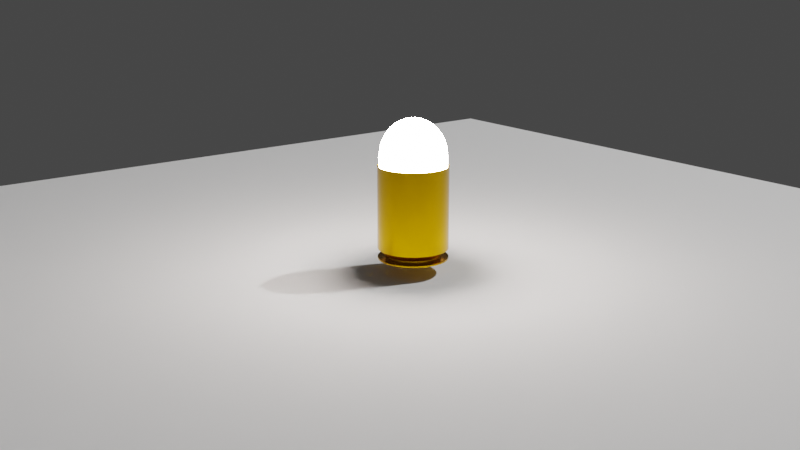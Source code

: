 # Source: projetil45mm.blend  (saved by Blender 3.5.10; exported with 4.5.12 LTS)
import bpy
from mathutils import Matrix  # noqa: F401  (used for matrix-valued properties, if any)

bpy.ops.wm.read_factory_settings(use_empty=True)
scene = bpy.context.scene
scene.name = 'Scene'

# ---- collections
col_collection = bpy.data.collections.new('Collection'); scene.collection.children.link(col_collection)

# ---- materials (node trees are filled in below, after node groups)
mat_material_002 = bpy.data.materials.new('Material.002')
mat_material_001 = bpy.data.materials.new('Material.001')

# ---- node groups
ng_auto_smooth = bpy.data.node_groups.new('Auto Smooth', 'GeometryNodeTree')
_s = ng_auto_smooth.interface.new_socket(name='Geometry', in_out='OUTPUT', socket_type='NodeSocketGeometry')
_s = ng_auto_smooth.interface.new_socket(name='Geometry', in_out='INPUT', socket_type='NodeSocketGeometry')
_s = ng_auto_smooth.interface.new_socket(name='Angle', in_out='INPUT', socket_type='NodeSocketFloat')
_s.subtype = 'ANGLE'
_s.min_value = 0.0
_s.max_value = 3.142
ng_auto_smooth.is_modifier = True
_N = ng_auto_smooth.nodes; _L = ng_auto_smooth.links
n0 = _N.new('NodeGroupOutput'); n0.name = 'Group Output'; n0.location = (480, -100)
n1 = _N.new('NodeGroupInput'); n1.name = 'Group Input'; n1.location = (-420, -300)
n2 = _N.new('NodeGroupInput'); n2.name = 'Group Input.001'; n2.location = (-60, -100)
n3 = _N.new('GeometryNodeSetShadeSmooth'); n3.name = 'Set Shade Smooth'; n3.location = (120, -100)
n3.domain = 'EDGE'
n4 = _N.new('GeometryNodeSetShadeSmooth'); n4.name = 'Set Shade Smooth.001'; n4.location = (300, -100)
n5 = _N.new('GeometryNodeInputMeshEdgeAngle'); n5.name = 'Edge Angle'; n5.location = (-420, -220)
n6 = _N.new('GeometryNodeInputEdgeSmooth'); n6.name = 'Is Edge Smooth'; n6.location = (-60, -160)
n7 = _N.new('GeometryNodeInputShadeSmooth'); n7.name = 'Is Face Smooth'; n7.location = (-240, -340)
n8 = _N.new('FunctionNodeBooleanMath'); n8.name = 'Boolean Math'; n8.location = (-60, -220)
n9 = _N.new('FunctionNodeCompare'); n9.name = 'Compare'; n9.location = (-240, -180)
n9.operation = 'LESS_EQUAL'
_L.new(n5.outputs[0], n9.inputs[0])
_L.new(n4.outputs[0], n0.inputs[0])
_L.new(n1.outputs[1], n9.inputs[1])
_L.new(n9.outputs[0], n8.inputs[0])
_L.new(n7.outputs[0], n8.inputs[1])
_L.new(n2.outputs[0], n3.inputs[0])
_L.new(n6.outputs[0], n3.inputs[1])
_L.new(n3.outputs[0], n4.inputs[0])
_L.new(n8.outputs[0], n3.inputs[2])
n0.is_active_output = True

# ---- material node trees
mat_material_002.use_nodes = True; mat_material_002.node_tree.nodes.clear()
_N = mat_material_002.node_tree.nodes; _L = mat_material_002.node_tree.links
n0 = _N.new('ShaderNodeBsdfPrincipled'); n0.name = 'Principled BSDF'; n0.location = (10, 300)
n0.distribution = 'GGX'
n0.subsurface_method = 'RANDOM_WALK_SKIN'
n0.inputs[0].default_value = (0.5705, 0.3086, 0.0, 1.0)
n0.inputs[1].default_value = 1.0
n0.inputs[2].default_value = 0.248
n0.inputs[3].default_value = 1.45
n0.inputs[27].default_value = (0.0, 0.0, 0.0, 1.0)
n0.inputs[28].default_value = 1.0
n1 = _N.new('ShaderNodeOutputMaterial'); n1.name = 'Material Output'; n1.location = (300, 300)
_L.new(n0.outputs[0], n1.inputs[0])
n1.is_active_output = True
mat_material_001.use_nodes = True; mat_material_001.node_tree.nodes.clear()
_N = mat_material_001.node_tree.nodes; _L = mat_material_001.node_tree.links
n0 = _N.new('ShaderNodeBsdfPrincipled'); n0.name = 'Principled BSDF'; n0.location = (10, 300)
n0.distribution = 'GGX'
n0.subsurface_method = 'RANDOM_WALK_SKIN'
n0.inputs[0].default_value = (0.1574, 0.1247, 0.1459, 1.0)
n0.inputs[1].default_value = 1.0
n0.inputs[2].default_value = 0.3307
n0.inputs[3].default_value = 1.45
n0.inputs[27].default_value = (1.0, 0.8991, 0.8444, 1.0)
n0.inputs[28].default_value = 185.1
n1 = _N.new('ShaderNodeOutputMaterial'); n1.name = 'Material Output'; n1.location = (300, 300)
_L.new(n0.outputs[0], n1.inputs[0])
n1.is_active_output = True

# ---- world
world_world = bpy.data.worlds.new('World'); scene.world = world_world
world_world.use_nodes = True; world_world.node_tree.nodes.clear()
_N = world_world.node_tree.nodes; _L = world_world.node_tree.links
n0 = _N.new('ShaderNodeOutputWorld'); n0.name = 'World Output'; n0.location = (300, 300)
n1 = _N.new('ShaderNodeBackground'); n1.name = 'Background'; n1.location = (10, 300)
n1.inputs[0].default_value = (0.05088, 0.05088, 0.05088, 1.0)
_L.new(n1.outputs[0], n0.inputs[0])
n0.is_active_output = True
world_world.color = (0.05088, 0.05088, 0.05088)
world_world.use_sun_shadow = False
world_world.sun_shadow_jitter_overblur = 0.0

# ---- cameras
cam_camera = bpy.data.cameras.new('Camera')
cam_camera.clip_end = 100.0
cam_camera.ortho_scale = 7.314

# ---- lights
light_light = bpy.data.lights.new('Light', 'POINT')
light_light.transmission_factor = 0.0
light_light.energy = 1046.0
light_light.shadow_soft_size = 0.1
light_light.shadow_maximum_resolution = 0.006
light_light.use_absolute_resolution = True

# ---- meshes
me_cylinder = bpy.data.meshes.new('Cylinder')
me_cylinder.from_pydata([(0.0, 1.0, 1.0), (0.1951, 0.9808, 1.0), (0.3827, 0.9239, 1.0), (0.5556, 0.8315, 1.0), (0.7071, 0.7071, 1.0), (0.8315, 0.5556, 1.0), (0.9239, 0.3827, 1.0), (0.9808, 0.1951, 1.0), (1.0, 0.0, 1.0), (0.9808, -0.1951, 1.0), (0.9239, -0.3827, 1.0), (0.8315, -0.5556, 1.0), (0.7071, -0.7071, 1.0), (0.5556, -0.8315, 1.0), (0.3827, -0.9239, 1.0), (0.1951, -0.9808, 1.0), (0.0, -1.0, 1.0), (-0.1951, -0.9808, 1.0), (-0.3827, -0.9239, 1.0), (-0.5556, -0.8315, 1.0), (-0.7071, -0.7071, 1.0), (-0.8315, -0.5556, 1.0), (-0.9239, -0.3827, 1.0), (-0.9808, -0.1951, 1.0), (-1.0, 0.0, 1.0), (-0.9808, 0.1951, 1.0), (-0.9239, 0.3827, 1.0), (-0.8315, 0.5556, 1.0), (-0.7071, 0.7071, 1.0), (-0.5556, 0.8315, 1.0), (-0.3827, 0.9239, 1.0), (-0.1951, 0.9808, 1.0), (0.1951, 0.9808, 1.601), (1.147e-08, 1.0, 1.601), (0.3827, 0.9239, 1.601), (0.5556, 0.8315, 1.601), (0.7071, 0.7071, 1.601), (0.8315, 0.5556, 1.601), (0.9239, 0.3827, 1.601), (0.9808, 0.1951, 1.601), (1.0, 0.0, 1.601), (0.9808, -0.1951, 1.601), (0.9239, -0.3827, 1.601), (0.8315, -0.5556, 1.601), (0.7071, -0.7071, 1.601), (0.5556, -0.8315, 1.601), (0.3827, -0.9239, 1.601), (0.1951, -0.9808, 1.601), (1.147e-08, -1.0, 1.601), (-0.1951, -0.9808, 1.601), (-0.3827, -0.9239, 1.601), (-0.5556, -0.8315, 1.601), (-0.7071, -0.7071, 1.601), (-0.8315, -0.5556, 1.601), (-0.9239, -0.3827, 1.601), (-0.9808, -0.1951, 1.601), (-1.0, 0.0, 1.601), (-0.9808, 0.1951, 1.601), (-0.9239, 0.3827, 1.601), (-0.8315, 0.5556, 1.601), (-0.7071, 0.7071, 1.601), (-0.5556, 0.8315, 1.601), (-0.3827, 0.9239, 1.601), (-0.1951, 0.9808, 1.601), (-1.863e-09, 0.7856, -1.0), (0.0, 1.0, -0.7866), (0.1533, 0.7705, -1.0), (0.1951, 0.9808, -0.7866), (0.3006, 0.7258, -1.0), (0.3827, 0.9239, -0.7866), (0.4365, 0.6532, -1.0), (0.5556, 0.8315, -0.7866), (0.5555, 0.5555, -1.0), (0.7071, 0.7071, -0.7866), (0.6532, 0.4365, -1.0), (0.8315, 0.5556, -0.7866), (0.7258, 0.3006, -1.0), (0.9239, 0.3827, -0.7866), (0.7705, 0.1533, -1.0), (0.9808, 0.1951, -0.7866), (0.7856, 1.863e-09, -1.0), (1.0, 0.0, -0.7866), (0.7705, -0.1533, -1.0), (0.9808, -0.1951, -0.7866), (0.7258, -0.3006, -1.0), (0.9239, -0.3827, -0.7866), (0.6532, -0.4365, -1.0), (0.8315, -0.5556, -0.7866), (0.5555, -0.5555, -1.0), (0.7071, -0.7071, -0.7866), (0.4365, -0.6532, -1.0), (0.5556, -0.8315, -0.7866), (0.3006, -0.7258, -1.0), (0.3827, -0.9239, -0.7866), (0.1533, -0.7705, -1.0), (0.1951, -0.9808, -0.7866), (1.863e-09, -0.7856, -1.0), (0.0, -1.0, -0.7866), (-0.1533, -0.7705, -1.0), (-0.1951, -0.9808, -0.7866), (-0.3006, -0.7258, -1.0), (-0.3827, -0.9239, -0.7866), (-0.4365, -0.6532, -1.0), (-0.5556, -0.8315, -0.7866), (-0.5555, -0.5555, -1.0), (-0.7071, -0.7071, -0.7866), (-0.6532, -0.4365, -1.0), (-0.8315, -0.5556, -0.7866), (-0.7258, -0.3006, -1.0), (-0.9239, -0.3827, -0.7866), (-0.7705, -0.1533, -1.0), (-0.9808, -0.1951, -0.7866), (-0.7856, -1.863e-09, -1.0), (-1.0, 0.0, -0.7866), (-0.7705, 0.1533, -1.0), (-0.9808, 0.1951, -0.7866), (-0.7258, 0.3006, -1.0), (-0.9239, 0.3827, -0.7866), (-0.6532, 0.4365, -1.0), (-0.8315, 0.5556, -0.7866), (-0.5555, 0.5555, -1.0), (-0.7071, 0.7071, -0.7866), (-0.4365, 0.6532, -1.0), (-0.5556, 0.8315, -0.7866), (-0.3006, 0.7258, -1.0), (-0.3827, 0.9239, -0.7866), (-0.1533, 0.7705, -1.0), (-0.1951, 0.9808, -0.7866), (0.1533, 0.7705, -1.085), (-6.249e-09, 0.7856, -1.085), (0.3006, 0.7258, -1.085), (0.4365, 0.6532, -1.085), (0.5555, 0.5555, -1.085), (0.6532, 0.4365, -1.085), (0.7258, 0.3006, -1.085), (0.7705, 0.1533, -1.085), (0.7856, 1.863e-09, -1.085), (0.7705, -0.1533, -1.085), (0.7258, -0.3006, -1.085), (0.6532, -0.4365, -1.085), (0.5555, -0.5555, -1.085), (0.4365, -0.6532, -1.085), (0.3006, -0.7258, -1.085), (0.1533, -0.7705, -1.085), (-2.523e-09, -0.7856, -1.085), (-0.1533, -0.7705, -1.085), (-0.3006, -0.7258, -1.085), (-0.4365, -0.6532, -1.085), (-0.5555, -0.5555, -1.085), (-0.6532, -0.4365, -1.085), (-0.7258, -0.3006, -1.085), (-0.7705, -0.1533, -1.085), (-0.7856, -1.863e-09, -1.085), (-0.7705, 0.1533, -1.085), (-0.7258, 0.3006, -1.085), (-0.6532, 0.4365, -1.085), (-0.5555, 0.5555, -1.085), (-0.4365, 0.6532, -1.085), (-0.3006, 0.7258, -1.085), (-0.1533, 0.7705, -1.085), (0.1951, 0.9808, 1.956), (2.65e-08, 1.0, 1.956), (0.3827, 0.9239, 1.956), (0.5556, 0.8315, 1.956), (0.7071, 0.7071, 1.956), (0.8315, 0.5556, 1.956), (0.9239, 0.3827, 1.956), (0.9808, 0.1951, 1.956), (1.0, 0.0, 1.956), (0.9808, -0.1951, 1.956), (0.9239, -0.3827, 1.956), (0.8315, -0.5556, 1.956), (0.7071, -0.7071, 1.956), (0.5556, -0.8315, 1.956), (0.3827, -0.9239, 1.956), (0.1951, -0.9808, 1.956), (2.65e-08, -1.0, 1.956), (-0.1951, -0.9808, 1.956), (-0.3827, -0.9239, 1.956), (-0.5556, -0.8315, 1.956), (-0.7071, -0.7071, 1.956), (-0.8315, -0.5556, 1.956), (-0.9239, -0.3827, 1.956), (-0.9808, -0.1951, 1.956), (-1.0, 0.0, 1.956), (-0.9808, 0.1951, 1.956), (-0.9239, 0.3827, 1.956), (-0.8315, 0.5556, 1.956), (-0.7071, 0.7071, 1.956), (-0.5556, 0.8315, 1.956), (-0.3827, 0.9239, 1.956), (-0.1951, 0.9808, 1.956), (0.1951, 0.9808, 1.992), (2.858e-08, 1.0, 1.992), (0.3827, 0.9239, 1.992), (0.5556, 0.8315, 1.992), (0.7071, 0.7071, 1.992), (0.8315, 0.5556, 1.992), (0.9239, 0.3827, 1.992), (0.9808, 0.1951, 1.992), (1.0, 0.0, 1.992), (0.9808, -0.1951, 1.992), (0.9239, -0.3827, 1.992), (0.8315, -0.5556, 1.992), (0.7071, -0.7071, 1.992), (0.5556, -0.8315, 1.992), (0.3827, -0.9239, 1.992), (0.1951, -0.9808, 1.992), (2.858e-08, -1.0, 1.992), (-0.1951, -0.9808, 1.992), (-0.3827, -0.9239, 1.992), (-0.5556, -0.8315, 1.992), (-0.7071, -0.7071, 1.992), (-0.8315, -0.5556, 1.992), (-0.9239, -0.3827, 1.992), (-0.9808, -0.1951, 1.992), (-1.0, 0.0, 1.992), (-0.9808, 0.1951, 1.992), (-0.9239, 0.3827, 1.992), (-0.8315, 0.5556, 1.992), (-0.7071, 0.7071, 1.992), (-0.5556, 0.8315, 1.992), (-0.3827, 0.9239, 1.992), (-0.1951, 0.9808, 1.992), (0.0, 0.5263, 3.332), (0.0, 0.7877, 2.99), (0.0, 0.9292, 2.543), (0.0, 0.9474, 2.301), (0.03606, 0.1813, 3.517), (0.07073, 0.3556, 3.446), (0.1027, 0.5162, 3.332), (0.1307, 0.657, 3.178), (0.1537, 0.7726, 2.99), (0.1708, 0.8584, 2.775), (0.1813, 0.9113, 2.543), (0.1848, 0.9292, 2.301), (0.07073, 0.1708, 3.517), (0.1387, 0.3349, 3.446), (0.2014, 0.4863, 3.332), (0.2564, 0.6189, 3.178), (0.3014, 0.7277, 2.99), (0.3349, 0.8086, 2.775), (0.3556, 0.8584, 2.543), (0.3625, 0.8753, 2.301), (0.1027, 0.1537, 3.517), (0.2014, 0.3014, 3.446), (0.2924, 0.4376, 3.332), (0.3722, 0.557, 3.178), (0.4376, 0.655, 2.99), (0.4863, 0.7277, 2.775), (0.5162, 0.7726, 2.543), (0.5263, 0.7877, 2.301), (0.1307, 0.1307, 3.517), (0.2564, 0.2564, 3.446), (0.3722, 0.3722, 3.332), (0.4737, 0.4737, 3.178), (0.557, 0.557, 2.99), (0.6189, 0.6189, 2.775), (0.657, 0.657, 2.543), (0.6699, 0.6699, 2.301), (0.1537, 0.1027, 3.517), (0.3014, 0.2014, 3.446), (0.4376, 0.2924, 3.332), (0.557, 0.3722, 3.178), (0.655, 0.4376, 2.99), (0.7277, 0.4863, 2.775), (0.7726, 0.5162, 2.543), (0.7877, 0.5263, 2.301), (0.0, 0.0, 3.541), (0.1708, 0.07073, 3.517), (0.3349, 0.1387, 3.446), (0.4863, 0.2014, 3.332), (0.6189, 0.2564, 3.178), (0.7277, 0.3014, 2.99), (0.8086, 0.3349, 2.775), (0.8584, 0.3556, 2.543), (0.8753, 0.3625, 2.301), (0.1813, 0.03606, 3.517), (0.3556, 0.07073, 3.446), (0.5162, 0.1027, 3.332), (0.657, 0.1307, 3.178), (0.7726, 0.1537, 2.99), (0.8584, 0.1708, 2.775), (0.9113, 0.1813, 2.543), (0.9292, 0.1848, 2.301), (0.1848, -1.059e-08, 3.517), (0.3625, -2.118e-08, 3.446), (0.5263, -4.941e-08, 3.332), (0.6699, 1.412e-08, 3.178), (0.7877, -8.47e-08, 2.99), (0.8753, 4.235e-08, 2.775), (0.9292, -8.47e-08, 2.543), (0.9474, -1.553e-07, 2.301), (0.1813, -0.03606, 3.517), (0.3556, -0.07073, 3.446), (0.5162, -0.1027, 3.332), (0.657, -0.1307, 3.178), (0.7726, -0.1537, 2.99), (0.8584, -0.1708, 2.775), (0.9113, -0.1813, 2.543), (0.9292, -0.1848, 2.301), (0.1708, -0.07073, 3.517), (0.3349, -0.1387, 3.446), (0.4863, -0.2014, 3.332), (0.6189, -0.2564, 3.178), (0.7277, -0.3014, 2.99), (0.8086, -0.3349, 2.775), (0.8584, -0.3556, 2.543), (0.8753, -0.3625, 2.301), (0.1537, -0.1027, 3.517), (0.3014, -0.2014, 3.446), (0.4376, -0.2924, 3.332), (0.557, -0.3722, 3.178), (0.655, -0.4376, 2.99), (0.7277, -0.4863, 2.775), (0.7726, -0.5162, 2.543), (0.7877, -0.5263, 2.301), (0.1307, -0.1307, 3.517), (0.2564, -0.2564, 3.446), (0.3722, -0.3722, 3.332), (0.4737, -0.4737, 3.178), (0.557, -0.557, 2.99), (0.6189, -0.6189, 2.775), (0.657, -0.657, 2.543), (0.6699, -0.6699, 2.301), (0.1027, -0.1537, 3.517), (0.2014, -0.3014, 3.446), (0.2924, -0.4376, 3.332), (0.3722, -0.557, 3.178), (0.4376, -0.655, 2.99), (0.4863, -0.7277, 2.775), (0.5162, -0.7726, 2.543), (0.5263, -0.7877, 2.301), (0.07073, -0.1708, 3.517), (0.1387, -0.3349, 3.446), (0.2014, -0.4863, 3.332), (0.2564, -0.6189, 3.178), (0.3014, -0.7277, 2.99), (0.3349, -0.8086, 2.775), (0.3556, -0.8584, 2.543), (0.3625, -0.8753, 2.301), (0.03606, -0.1813, 3.517), (0.07073, -0.3556, 3.446), (0.1027, -0.5162, 3.332), (0.1307, -0.657, 3.178), (0.1537, -0.7726, 2.99), (0.1708, -0.8584, 2.775), (0.1813, -0.9113, 2.543), (0.1848, -0.9292, 2.301), (-7.058e-09, -0.1848, 3.517), (-4.941e-08, -0.3625, 3.446), (-9.176e-08, -0.5263, 3.332), (-1.412e-08, -0.6699, 3.178), (-9.882e-08, -0.7877, 2.99), (2.823e-08, -0.8753, 2.775), (-1.271e-07, -0.9292, 2.543), (-3.106e-07, -0.9474, 2.301), (-0.03606, -0.1813, 3.517), (-0.07073, -0.3556, 3.446), (-0.1027, -0.5162, 3.332), (-0.1307, -0.657, 3.178), (-0.1537, -0.7726, 2.99), (-0.1708, -0.8584, 2.775), (-0.1813, -0.9113, 2.543), (-0.1848, -0.9292, 2.301), (-0.07073, -0.1708, 3.517), (-0.1387, -0.3349, 3.446), (-0.2014, -0.4863, 3.332), (-0.2564, -0.6189, 3.178), (-0.3014, -0.7277, 2.99), (-0.3349, -0.8086, 2.775), (-0.3556, -0.8584, 2.543), (-0.3625, -0.8753, 2.301), (-0.1027, -0.1537, 3.517), (-0.2014, -0.3014, 3.446), (-0.2924, -0.4376, 3.332), (-0.3722, -0.557, 3.178), (-0.4376, -0.655, 2.99), (-0.4863, -0.7277, 2.775), (-0.5162, -0.7726, 2.543), (-0.5263, -0.7877, 2.301), (-0.1307, -0.1307, 3.517), (-0.2564, -0.2564, 3.446), (-0.3722, -0.3722, 3.332), (-0.4737, -0.4737, 3.178), (-0.557, -0.557, 2.99), (-0.6189, -0.6189, 2.775), (-0.657, -0.657, 2.543), (-0.6699, -0.6699, 2.301), (-0.1537, -0.1027, 3.517), (-0.3014, -0.2014, 3.446), (-0.4376, -0.2924, 3.332), (-0.557, -0.3722, 3.178), (-0.655, -0.4376, 2.99), (-0.7277, -0.4863, 2.775), (-0.7726, -0.5162, 2.543), (-0.7877, -0.5263, 2.301), (-0.1708, -0.07073, 3.517), (-0.3349, -0.1387, 3.446), (-0.4863, -0.2014, 3.332), (-0.6189, -0.2564, 3.178), (-0.7277, -0.3014, 2.99), (-0.8086, -0.3349, 2.775), (-0.8584, -0.3556, 2.543), (-0.8753, -0.3625, 2.301), (-0.1813, -0.03606, 3.517), (-0.3556, -0.07073, 3.446), (-0.5162, -0.1027, 3.332), (-0.657, -0.1307, 3.178), (-0.7726, -0.1537, 2.99), (-0.8584, -0.1708, 2.775), (-0.9113, -0.1813, 2.543), (-0.9292, -0.1848, 2.301), (-0.1848, 1.765e-08, 3.517), (-0.3625, 4.941e-08, 3.446), (-0.5263, 1.412e-07, 3.332), (-0.6699, 2.823e-08, 3.178), (-0.7877, 1.553e-07, 2.99), (-0.8753, 1.412e-08, 2.775), (-0.9292, 2.541e-07, 2.543), (-0.9474, 4.235e-07, 2.301), (-0.1813, 0.03606, 3.517), (-0.3556, 0.07073, 3.446), (-0.5162, 0.1027, 3.332), (-0.657, 0.1307, 3.178), (-0.7726, 0.1537, 2.99), (-0.8584, 0.1708, 2.775), (-0.9113, 0.1813, 2.543), (-0.9292, 0.1848, 2.301), (-0.1708, 0.07073, 3.517), (-0.3349, 0.1387, 3.446), (-0.4863, 0.2014, 3.332), (-0.6189, 0.2564, 3.178), (-0.7277, 0.3014, 2.99), (-0.8086, 0.3349, 2.775), (-0.8584, 0.3556, 2.543), (-0.8753, 0.3625, 2.301), (-0.1537, 0.1027, 3.517), (-0.3014, 0.2014, 3.446), (-0.4376, 0.2924, 3.332), (-0.557, 0.3722, 3.178), (-0.655, 0.4376, 2.99), (-0.7277, 0.4863, 2.775), (-0.7726, 0.5162, 2.543), (-0.7877, 0.5263, 2.301), (-0.1307, 0.1307, 3.517), (-0.2564, 0.2564, 3.446), (-0.3722, 0.3722, 3.332), (-0.4737, 0.4737, 3.178), (-0.557, 0.557, 2.99), (-0.6189, 0.6189, 2.775), (-0.657, 0.657, 2.543), (-0.6699, 0.6699, 2.301), (-0.1027, 0.1537, 3.517), (-0.2014, 0.3014, 3.446), (-0.2924, 0.4376, 3.332), (-0.3722, 0.557, 3.178), (-0.4376, 0.655, 2.99), (-0.4863, 0.7277, 2.775), (-0.5162, 0.7726, 2.543), (-0.5263, 0.7877, 2.301), (-0.07073, 0.1708, 3.517), (-0.1387, 0.3349, 3.446), (-0.2014, 0.4863, 3.332), (-0.2564, 0.6189, 3.178), (-0.3014, 0.7277, 2.99), (-0.3349, 0.8086, 2.775), (-0.3556, 0.8584, 2.543), (-0.3625, 0.8753, 2.301), (-0.03606, 0.1813, 3.517), (-0.07073, 0.3556, 3.446), (-0.1027, 0.5162, 3.332), (-0.1307, 0.657, 3.178), (-0.1537, 0.7726, 2.99), (-0.1708, 0.8584, 2.775), (-0.1813, 0.9113, 2.543), (-0.1848, 0.9292, 2.301), (1.412e-08, 0.1848, 3.517), (6.353e-08, 0.3625, 3.446), (8.47e-08, 0.6699, 3.178), (5.647e-08, 0.8753, 2.775), (0.0, 0.9474, 1.995), (0.1848, 0.9292, 1.995), (0.3625, 0.8753, 1.995), (0.5263, 0.7877, 1.995), (0.6699, 0.6699, 1.995), (0.7877, 0.5263, 1.995), (0.8753, 0.3625, 1.995), (0.9292, 0.1848, 1.995), (0.9474, -1.553e-07, 1.995), (0.9292, -0.1848, 1.995), (0.8753, -0.3625, 1.995), (0.7877, -0.5263, 1.995), (0.6699, -0.6699, 1.995), (0.5263, -0.7877, 1.995), (0.3625, -0.8753, 1.995), (0.1848, -0.9292, 1.995), (-3.106e-07, -0.9474, 1.995), (-0.1848, -0.9292, 1.995), (-0.3625, -0.8753, 1.995), (-0.5263, -0.7877, 1.995), (-0.6699, -0.6699, 1.995), (-0.7877, -0.5263, 1.995), (-0.8753, -0.3625, 1.995), (-0.9292, -0.1848, 1.995), (-0.9474, 4.235e-07, 1.995), (-0.9292, 0.1848, 1.995), (-0.8753, 0.3625, 1.995), (-0.7877, 0.5263, 1.995), (-0.6699, 0.6699, 1.995), (-0.5263, 0.7877, 1.995), (-0.3625, 0.8753, 1.995), (-0.1848, 0.9292, 1.995), (0.0, 1.0, -1.132), (0.0, 1.0, -1.082), (0.1951, 0.9808, -1.132), (0.1951, 0.9808, -1.082), (0.3827, 0.9239, -1.132), (0.3827, 0.9239, -1.082), (0.5556, 0.8315, -1.132), (0.5556, 0.8315, -1.082), (0.7071, 0.7071, -1.132), (0.7071, 0.7071, -1.082), (0.8315, 0.5556, -1.132), (0.8315, 0.5556, -1.082), (0.9239, 0.3827, -1.132), (0.9239, 0.3827, -1.082), (0.9808, 0.1951, -1.132), (0.9808, 0.1951, -1.082), (1.0, 0.0, -1.132), (1.0, 0.0, -1.082), (0.9808, -0.1951, -1.132), (0.9808, -0.1951, -1.082), (0.9239, -0.3827, -1.132), (0.9239, -0.3827, -1.082), (0.8315, -0.5556, -1.132), (0.8315, -0.5556, -1.082), (0.7071, -0.7071, -1.132), (0.7071, -0.7071, -1.082), (0.5556, -0.8315, -1.132), (0.5556, -0.8315, -1.082), (0.3827, -0.9239, -1.132), (0.3827, -0.9239, -1.082), (0.1951, -0.9808, -1.132), (0.1951, -0.9808, -1.082), (0.0, -1.0, -1.132), (0.0, -1.0, -1.082), (-0.1951, -0.9808, -1.132), (-0.1951, -0.9808, -1.082), (-0.3827, -0.9239, -1.132), (-0.3827, -0.9239, -1.082), (-0.5556, -0.8315, -1.132), (-0.5556, -0.8315, -1.082), (-0.7071, -0.7071, -1.132), (-0.7071, -0.7071, -1.082), (-0.8315, -0.5556, -1.132), (-0.8315, -0.5556, -1.082), (-0.9239, -0.3827, -1.132), (-0.9239, -0.3827, -1.082), (-0.9808, -0.1951, -1.132), (-0.9808, -0.1951, -1.082), (-1.0, 0.0, -1.132), (-1.0, 0.0, -1.082), (-0.9808, 0.1951, -1.132), (-0.9808, 0.1951, -1.082), (-0.9239, 0.3827, -1.132), (-0.9239, 0.3827, -1.082), (-0.8315, 0.5556, -1.132), (-0.8315, 0.5556, -1.082), (-0.7071, 0.7071, -1.132), (-0.7071, 0.7071, -1.082), (-0.5556, 0.8315, -1.132), (-0.5556, 0.8315, -1.082), (-0.3827, 0.9239, -1.132), (-0.3827, 0.9239, -1.082), (-0.1951, 0.9808, -1.132), (-0.1951, 0.9808, -1.082)], [], [(127, 31, 0, 65), (69, 2, 3, 71), (71, 3, 4, 73), (73, 4, 5, 75), (75, 5, 6, 77), (77, 6, 7, 79), (79, 7, 8, 81), (81, 8, 9, 83), (83, 9, 10, 85), (85, 10, 11, 87), (87, 11, 12, 89), (89, 12, 13, 91), (91, 13, 14, 93), (93, 14, 15, 95), (95, 15, 16, 97), (97, 16, 17, 99), (99, 17, 18, 101), (101, 18, 19, 103), (103, 19, 20, 105), (105, 20, 21, 107), (107, 21, 22, 109), (109, 22, 23, 111), (111, 23, 24, 113), (113, 24, 25, 115), (115, 25, 26, 117), (117, 26, 27, 119), (119, 27, 28, 121), (121, 28, 29, 123), (123, 29, 30, 125), (125, 30, 31, 127), (5, 4, 36, 37), (67, 1, 2, 69), (65, 0, 1, 67), (57, 56, 184, 185), (14, 13, 45, 46), (23, 22, 54, 55), (1, 0, 33, 32), (0, 31, 63, 33), (10, 9, 41, 42), (19, 18, 50, 51), (28, 27, 59, 60), (6, 5, 37, 38), (15, 14, 46, 47), (24, 23, 55, 56), (2, 1, 32, 34), (11, 10, 42, 43), (20, 19, 51, 52), (29, 28, 60, 61), (7, 6, 38, 39), (16, 15, 47, 48), (25, 24, 56, 57), (3, 2, 34, 35), (12, 11, 43, 44), (21, 20, 52, 53), (30, 29, 61, 62), (8, 7, 39, 40), (17, 16, 48, 49), (26, 25, 57, 58), (4, 3, 35, 36), (13, 12, 44, 45), (22, 21, 53, 54), (31, 30, 62, 63), (9, 8, 40, 41), (18, 17, 49, 50), (27, 26, 58, 59), (65, 67, 66, 64), (67, 69, 68, 66), (69, 71, 70, 68), (71, 73, 72, 70), (73, 75, 74, 72), (75, 77, 76, 74), (77, 79, 78, 76), (79, 81, 80, 78), (81, 83, 82, 80), (83, 85, 84, 82), (85, 87, 86, 84), (87, 89, 88, 86), (89, 91, 90, 88), (91, 93, 92, 90), (93, 95, 94, 92), (95, 97, 96, 94), (97, 99, 98, 96), (99, 101, 100, 98), (101, 103, 102, 100), (103, 105, 104, 102), (105, 107, 106, 104), (107, 109, 108, 106), (109, 111, 110, 108), (111, 113, 112, 110), (113, 115, 114, 112), (115, 117, 116, 114), (117, 119, 118, 116), (119, 121, 120, 118), (121, 123, 122, 120), (123, 125, 124, 122), (125, 127, 126, 124), (127, 65, 64, 126), (126, 64, 129, 159), (129, 128, 130, 131, 132, 133, 134, 135, 136, 137, 138, 139, 140, 141, 142, 143, 144, 145, 146, 147, 148, 149, 150, 151, 152, 153, 154, 155, 156, 157, 158, 159), (72, 74, 133, 132), (90, 92, 142, 141), (108, 110, 151, 150), (64, 66, 128, 129), (82, 84, 138, 137), (100, 102, 147, 146), (118, 120, 156, 155), (74, 76, 134, 133), (92, 94, 143, 142), (110, 112, 152, 151), (66, 68, 130, 128), (84, 86, 139, 138), (102, 104, 148, 147), (120, 122, 157, 156), (76, 78, 135, 134), (94, 96, 144, 143), (112, 114, 153, 152), (68, 70, 131, 130), (86, 88, 140, 139), (104, 106, 149, 148), (122, 124, 158, 157), (78, 80, 136, 135), (96, 98, 145, 144), (114, 116, 154, 153), (70, 72, 132, 131), (88, 90, 141, 140), (106, 108, 150, 149), (124, 126, 159, 158), (80, 82, 137, 136), (98, 100, 146, 145), (116, 118, 155, 154), (184, 183, 215, 216), (44, 43, 171, 172), (58, 57, 185, 186), (45, 44, 172, 173), (59, 58, 186, 187), (46, 45, 173, 174), (32, 33, 161, 160), (60, 59, 187, 188), (47, 46, 174, 175), (34, 32, 160, 162), (61, 60, 188, 189), (48, 47, 175, 176), (35, 34, 162, 163), (62, 61, 189, 190), (49, 48, 176, 177), (36, 35, 163, 164), (63, 62, 190, 191), (50, 49, 177, 178), (37, 36, 164, 165), (33, 63, 191, 161), (51, 50, 178, 179), (38, 37, 165, 166), (52, 51, 179, 180), (39, 38, 166, 167), (53, 52, 180, 181), (40, 39, 167, 168), (54, 53, 181, 182), (41, 40, 168, 169), (55, 54, 182, 183), (42, 41, 169, 170), (56, 55, 183, 184), (43, 42, 170, 171), (192, 193, 223, 222, 221, 220, 219, 218, 217, 216, 215, 214, 213, 212, 211, 210, 209, 208, 207, 206, 205, 204, 203, 202, 201, 200, 199, 198, 197, 196, 195, 194), (171, 170, 202, 203), (185, 184, 216, 217), (172, 171, 203, 204), (186, 185, 217, 218), (173, 172, 204, 205), (187, 186, 218, 219), (174, 173, 205, 206), (160, 161, 193, 192), (188, 187, 219, 220), (175, 174, 206, 207), (162, 160, 192, 194), (189, 188, 220, 221), (176, 175, 207, 208), (163, 162, 194, 195), (190, 189, 221, 222), (177, 176, 208, 209), (164, 163, 195, 196), (191, 190, 222, 223), (178, 177, 209, 210), (165, 164, 196, 197), (161, 191, 223, 193), (179, 178, 210, 211), (166, 165, 197, 198), (180, 179, 211, 212), (167, 166, 198, 199), (181, 180, 212, 213), (168, 167, 199, 200), (182, 181, 213, 214), (169, 168, 200, 201), (183, 182, 214, 215), (170, 169, 201, 202), (478, 477, 228, 229), (224, 478, 229, 230), (479, 224, 230, 231), (225, 479, 231, 232), (480, 225, 232, 233), (226, 480, 233, 234), (227, 226, 234, 235), (477, 268, 228), (235, 234, 242, 243), (228, 268, 236), (229, 228, 236, 237), (230, 229, 237, 238), (231, 230, 238, 239), (232, 231, 239, 240), (233, 232, 240, 241), (234, 233, 241, 242), (240, 239, 247, 248), (241, 240, 248, 249), (242, 241, 249, 250), (243, 242, 250, 251), (236, 268, 244), (237, 236, 244, 245), (238, 237, 245, 246), (239, 238, 246, 247), (244, 268, 252), (245, 244, 252, 253), (246, 245, 253, 254), (247, 246, 254, 255), (248, 247, 255, 256), (249, 248, 256, 257), (250, 249, 257, 258), (251, 250, 258, 259), (256, 255, 263, 264), (257, 256, 264, 265), (258, 257, 265, 266), (259, 258, 266, 267), (252, 268, 260), (253, 252, 260, 261), (254, 253, 261, 262), (255, 254, 262, 263), (261, 260, 269, 270), (262, 261, 270, 271), (263, 262, 271, 272), (264, 263, 272, 273), (265, 264, 273, 274), (266, 265, 274, 275), (267, 266, 275, 276), (260, 268, 269), (274, 273, 281, 282), (275, 274, 282, 283), (276, 275, 283, 284), (269, 268, 277), (270, 269, 277, 278), (271, 270, 278, 279), (272, 271, 279, 280), (273, 272, 280, 281), (278, 277, 285, 286), (279, 278, 286, 287), (280, 279, 287, 288), (281, 280, 288, 289), (282, 281, 289, 290), (283, 282, 290, 291), (284, 283, 291, 292), (277, 268, 285), (290, 289, 297, 298), (291, 290, 298, 299), (292, 291, 299, 300), (285, 268, 293), (286, 285, 293, 294), (287, 286, 294, 295), (288, 287, 295, 296), (289, 288, 296, 297), (295, 294, 302, 303), (296, 295, 303, 304), (297, 296, 304, 305), (298, 297, 305, 306), (299, 298, 306, 307), (300, 299, 307, 308), (293, 268, 301), (294, 293, 301, 302), (307, 306, 314, 315), (308, 307, 315, 316), (301, 268, 309), (302, 301, 309, 310), (303, 302, 310, 311), (304, 303, 311, 312), (305, 304, 312, 313), (306, 305, 313, 314), (312, 311, 319, 320), (313, 312, 320, 321), (314, 313, 321, 322), (315, 314, 322, 323), (316, 315, 323, 324), (309, 268, 317), (310, 309, 317, 318), (311, 310, 318, 319), (324, 323, 331, 332), (317, 268, 325), (318, 317, 325, 326), (319, 318, 326, 327), (320, 319, 327, 328), (321, 320, 328, 329), (322, 321, 329, 330), (323, 322, 330, 331), (328, 327, 335, 336), (329, 328, 336, 337), (330, 329, 337, 338), (331, 330, 338, 339), (332, 331, 339, 340), (325, 268, 333), (326, 325, 333, 334), (327, 326, 334, 335), (340, 339, 347, 348), (333, 268, 341), (334, 333, 341, 342), (335, 334, 342, 343), (336, 335, 343, 344), (337, 336, 344, 345), (338, 337, 345, 346), (339, 338, 346, 347), (345, 344, 352, 353), (346, 345, 353, 354), (347, 346, 354, 355), (348, 347, 355, 356), (341, 268, 349), (342, 341, 349, 350), (343, 342, 350, 351), (344, 343, 351, 352), (349, 268, 357), (350, 349, 357, 358), (351, 350, 358, 359), (352, 351, 359, 360), (353, 352, 360, 361), (354, 353, 361, 362), (355, 354, 362, 363), (356, 355, 363, 364), (361, 360, 368, 369), (362, 361, 369, 370), (363, 362, 370, 371), (364, 363, 371, 372), (357, 268, 365), (358, 357, 365, 366), (359, 358, 366, 367), (360, 359, 367, 368), (366, 365, 373, 374), (367, 366, 374, 375), (368, 367, 375, 376), (369, 368, 376, 377), (370, 369, 377, 378), (371, 370, 378, 379), (372, 371, 379, 380), (365, 268, 373), (378, 377, 385, 386), (379, 378, 386, 387), (380, 379, 387, 388), (373, 268, 381), (374, 373, 381, 382), (375, 374, 382, 383), (376, 375, 383, 384), (377, 376, 384, 385), (383, 382, 390, 391), (384, 383, 391, 392), (385, 384, 392, 393), (386, 385, 393, 394), (387, 386, 394, 395), (388, 387, 395, 396), (381, 268, 389), (382, 381, 389, 390), (395, 394, 402, 403), (396, 395, 403, 404), (389, 268, 397), (390, 389, 397, 398), (391, 390, 398, 399), (392, 391, 399, 400), (393, 392, 400, 401), (394, 393, 401, 402), (399, 398, 406, 407), (400, 399, 407, 408), (401, 400, 408, 409), (402, 401, 409, 410), (403, 402, 410, 411), (404, 403, 411, 412), (397, 268, 405), (398, 397, 405, 406), (411, 410, 418, 419), (412, 411, 419, 420), (405, 268, 413), (406, 405, 413, 414), (407, 406, 414, 415), (408, 407, 415, 416), (409, 408, 416, 417), (410, 409, 417, 418), (416, 415, 423, 424), (417, 416, 424, 425), (418, 417, 425, 426), (419, 418, 426, 427), (420, 419, 427, 428), (413, 268, 421), (414, 413, 421, 422), (415, 414, 422, 423), (428, 427, 435, 436), (421, 268, 429), (422, 421, 429, 430), (423, 422, 430, 431), (424, 423, 431, 432), (425, 424, 432, 433), (426, 425, 433, 434), (427, 426, 434, 435), (432, 431, 439, 440), (433, 432, 440, 441), (434, 433, 441, 442), (435, 434, 442, 443), (436, 435, 443, 444), (429, 268, 437), (430, 429, 437, 438), (431, 430, 438, 439), (444, 443, 451, 452), (437, 268, 445), (438, 437, 445, 446), (439, 438, 446, 447), (440, 439, 447, 448), (441, 440, 448, 449), (442, 441, 449, 450), (443, 442, 450, 451), (449, 448, 456, 457), (450, 449, 457, 458), (451, 450, 458, 459), (452, 451, 459, 460), (445, 268, 453), (446, 445, 453, 454), (447, 446, 454, 455), (448, 447, 455, 456), (454, 453, 461, 462), (455, 454, 462, 463), (456, 455, 463, 464), (457, 456, 464, 465), (458, 457, 465, 466), (459, 458, 466, 467), (460, 459, 467, 468), (453, 268, 461), (466, 465, 473, 474), (467, 466, 474, 475), (468, 467, 475, 476), (461, 268, 469), (462, 461, 469, 470), (463, 462, 470, 471), (464, 463, 471, 472), (465, 464, 472, 473), (470, 469, 477, 478), (471, 470, 478, 224), (472, 471, 224, 479), (473, 472, 479, 225), (474, 473, 225, 480), (475, 474, 480, 226), (476, 475, 226, 227), (469, 268, 477), (259, 267, 486, 485), (481, 482, 483, 484, 485, 486, 487, 488, 489, 490, 491, 492, 493, 494, 495, 496, 497, 498, 499, 500, 501, 502, 503, 504, 505, 506, 507, 508, 509, 510, 511, 512), (476, 227, 481, 512), (468, 476, 512, 511), (388, 396, 502, 501), (412, 420, 505, 504), (332, 340, 495, 494), (276, 284, 488, 487), (428, 436, 507, 506), (356, 364, 498, 497), (235, 243, 483, 482), (404, 412, 504, 503), (348, 356, 497, 496), (372, 380, 500, 499), (292, 300, 490, 489), (444, 452, 509, 508), (227, 235, 482, 481), (420, 428, 506, 505), (364, 372, 499, 498), (308, 316, 492, 491), (284, 292, 489, 488), (251, 259, 485, 484), (324, 332, 494, 493), (460, 468, 511, 510), (243, 251, 484, 483), (436, 444, 508, 507), (380, 388, 501, 500), (300, 308, 491, 490), (267, 276, 487, 486), (452, 460, 510, 509), (396, 404, 503, 502), (340, 348, 496, 495), (316, 324, 493, 492), (513, 514, 516, 515), (515, 516, 518, 517), (517, 518, 520, 519), (519, 520, 522, 521), (521, 522, 524, 523), (523, 524, 526, 525), (525, 526, 528, 527), (527, 528, 530, 529), (529, 530, 532, 531), (531, 532, 534, 533), (533, 534, 536, 535), (535, 536, 538, 537), (537, 538, 540, 539), (539, 540, 542, 541), (541, 542, 544, 543), (543, 544, 546, 545), (545, 546, 548, 547), (547, 548, 550, 549), (549, 550, 552, 551), (551, 552, 554, 553), (553, 554, 556, 555), (555, 556, 558, 557), (557, 558, 560, 559), (559, 560, 562, 561), (561, 562, 564, 563), (563, 564, 566, 565), (565, 566, 568, 567), (567, 568, 570, 569), (569, 570, 572, 571), (571, 572, 574, 573), (516, 514, 576, 574, 572, 570, 568, 566, 564, 562, 560, 558, 556, 554, 552, 550, 548, 546, 544, 542, 540, 538, 536, 534, 532, 530, 528, 526, 524, 522, 520, 518), (573, 574, 576, 575), (575, 576, 514, 513), (513, 515, 517, 519, 521, 523, 525, 527, 529, 531, 533, 535, 537, 539, 541, 543, 545, 547, 549, 551, 553, 555, 557, 559, 561, 563, 565, 567, 569, 571, 573, 575)])
me_cylinder.polygons.foreach_set('use_smooth', [True] * 517)
me_cylinder.polygons.foreach_set('material_index', [0, 0, 0, 0, 0, 0, 0, 0, 0, 0, 0, 0, 0, 0, 0, 0, 0, 0, 0, 0, 0, 0, 0, 0, 0, 0, 0, 0, 0, 0, 0, 0, 0, 0, 0, 0, 0, 0, 0, 0, 0, 0, 0, 0, 0, 0, 0, 0, 0, 0, 0, 0, 0, 0, 0, 0, 0, 0, 0, 0, 0, 0, 0, 0, 0, 0, 0, 0, 0, 0, 0, 0, 0, 0, 0, 0, 0, 0, 0, 0, 0, 0, 0, 0, 0, 0, 0, 0, 0, 0, 0, 0, 0, 0, 0, 0, 0, 0, 0, 0, 0, 0, 0, 0, 0, 0, 0, 0, 0, 0, 0, 0, 0, 0, 0, 0, 0, 0, 0, 0, 0, 0, 0, 0, 0, 0, 0, 0, 0, 0, 0, 0, 0, 0, 0, 0, 0, 0, 0, 0, 0, 0, 0, 0, 0, 0, 0, 0, 0, 0, 0, 0, 0, 0, 0, 0, 0, 0, 0, 0, 0, 0, 0, 0, 0, 0, 0, 0, 0, 0, 0, 0, 0, 0, 0, 0, 0, 0, 0, 0, 0, 0, 0, 0, 0, 0, 0, 0, 0, 0, 0, 0, 0, 0, 1, 1, 1, 1, 1, 1, 1, 1, 1, 1, 1, 1, 1, 1, 1, 1, 1, 1, 1, 1, 1, 1, 1, 1, 1, 1, 1, 1, 1, 1, 1, 1, 1, 1, 1, 1, 1, 1, 1, 1, 1, 1, 1, 1, 1, 1, 1, 1, 1, 1, 1, 1, 1, 1, 1, 1, 1, 1, 1, 1, 1, 1, 1, 1, 1, 1, 1, 1, 1, 1, 1, 1, 1, 1, 1, 1, 1, 1, 1, 1, 1, 1, 1, 1, 1, 1, 1, 1, 1, 1, 1, 1, 1, 1, 1, 1, 1, 1, 1, 1, 1, 1, 1, 1, 1, 1, 1, 1, 1, 1, 1, 1, 1, 1, 1, 1, 1, 1, 1, 1, 1, 1, 1, 1, 1, 1, 1, 1, 1, 1, 1, 1, 1, 1, 1, 1, 1, 1, 1, 1, 1, 1, 1, 1, 1, 1, 1, 1, 1, 1, 1, 1, 1, 1, 1, 1, 1, 1, 1, 1, 1, 1, 1, 1, 1, 1, 1, 1, 1, 1, 1, 1, 1, 1, 1, 1, 1, 1, 1, 1, 1, 1, 1, 1, 1, 1, 1, 1, 1, 1, 1, 1, 1, 1, 1, 1, 1, 1, 1, 1, 1, 1, 1, 1, 1, 1, 1, 1, 1, 1, 1, 1, 1, 1, 1, 1, 1, 1, 1, 1, 1, 1, 1, 1, 1, 1, 1, 1, 1, 1, 1, 1, 1, 1, 1, 1, 1, 1, 1, 1, 1, 1, 1, 1, 1, 1, 1, 1, 1, 1, 1, 1, 1, 1, 1, 1, 1, 1, 1, 1, 1, 1, 1, 1, 1, 1, 1, 1, 1, 1, 1, 1, 1, 1, 1, 1, 1, 1, 1, 1, 1, 1, 1, 1, 1, 1, 1, 1, 1, 0, 0, 0, 0, 0, 0, 0, 0, 0, 0, 0, 0, 0, 0, 0, 0, 0, 0, 0, 0, 0, 0, 0, 0, 0, 0, 0, 0, 0, 0, 0, 0, 0, 0])
_uv = me_cylinder.uv_layers.new(name='UVMap')
_uv.uv.foreach_set('vector', [0.03125, 0.5533, 0.03125, 1.0, 0.0, 1.0, 0.0, 0.5533, 0.9375, 0.5533, 0.9375, 1.0, 0.9062, 1.0, 0.9062, 0.5533, 0.9062, 0.5533, 0.9062, 1.0, 0.875, 1.0, 0.875, 0.5533, 0.875, 0.5533, 0.875, 1.0, 0.8438, 1.0, 0.8438, 0.5533, 0.8438, 0.5533, 0.8438, 1.0, 0.8125, 1.0, 0.8125, 0.5533, 0.8125, 0.5533, 0.8125, 1.0, 0.7812, 1.0, 0.7812, 0.5533, 0.7812, 0.5533, 0.7812, 1.0, 0.75, 1.0, 0.75, 0.5533, 0.75, 0.5533, 0.75, 1.0, 0.7188, 1.0, 0.7188, 0.5533, 0.7188, 0.5533, 0.7188, 1.0, 0.6875, 1.0, 0.6875, 0.5533, 0.6875, 0.5533, 0.6875, 1.0, 0.6562, 1.0, 0.6562, 0.5533, 0.6562, 0.5533, 0.6562, 1.0, 0.625, 1.0, 0.625, 0.5533, 0.625, 0.5533, 0.625, 1.0, 0.5938, 1.0, 0.5938, 0.5533, 0.5938, 0.5533, 0.5938, 1.0, 0.5625, 1.0, 0.5625, 0.5533, 0.5625, 0.5533, 0.5625, 1.0, 0.5312, 1.0, 0.5312, 0.5533, 0.5312, 0.5533, 0.5312, 1.0, 0.5, 1.0, 0.5, 0.5533, 0.5, 0.5533, 0.5, 1.0, 0.4688, 1.0, 0.4688, 0.5533, 0.4688, 0.5533, 0.4688, 1.0, 0.4375, 1.0, 0.4375, 0.5533, 0.4375, 0.5533, 0.4375, 1.0, 0.4062, 1.0, 0.4062, 0.5533, 0.4062, 0.5533, 0.4062, 1.0, 0.375, 1.0, 0.375, 0.5533, 0.375, 0.5533, 0.375, 1.0, 0.3438, 1.0, 0.3438, 0.5533, 0.3438, 0.5533, 0.3438, 1.0, 0.3125, 1.0, 0.3125, 0.5533, 0.3125, 0.5533, 0.3125, 1.0, 0.2812, 1.0, 0.2812, 0.5533, 0.2812, 0.5533, 0.2812, 1.0, 0.25, 1.0, 0.25, 0.5533, 0.25, 0.5533, 0.25, 1.0, 0.2188, 1.0, 0.2188, 0.5533, 0.2188, 0.5533, 0.2188, 1.0, 0.1875, 1.0, 0.1875, 0.5533, 0.1875, 0.5533, 0.1875, 1.0, 0.1562, 1.0, 0.1562, 0.5533, 0.1562, 0.5533, 0.1562, 1.0, 0.125, 1.0, 0.125, 0.5533, 0.125, 0.5533, 0.125, 1.0, 0.09375, 1.0, 0.09375, 0.5533, 0.09375, 0.5533, 0.09375, 1.0, 0.0625, 1.0, 0.0625, 0.5533, 0.0625, 0.5533, 0.0625, 1.0, 0.03125, 1.0, 0.03125, 0.5533, 0.8438, 1.0, 0.875, 1.0, 0.875, 1.0, 0.8438, 1.0, 0.9688, 0.5533, 0.9688, 1.0, 0.9375, 1.0, 0.9375, 0.5533, 1.0, 0.5533, 1.0, 1.0, 0.9688, 1.0, 0.9688, 0.5533, 0.2188, 1.0, 0.25, 1.0, 0.25, 1.0, 0.2188, 1.0, 0.5625, 1.0, 0.5938, 1.0, 0.5938, 1.0, 0.5625, 1.0, 0.2812, 1.0, 0.3125, 1.0, 0.3125, 1.0, 0.2812, 1.0, 0.9688, 1.0, 1.0, 1.0, 1.0, 1.0, 0.9688, 1.0, 0.0, 1.0, 0.03125, 1.0, 0.03125, 1.0, 0.0, 1.0, 0.6875, 1.0, 0.7188, 1.0, 0.7188, 1.0, 0.6875, 1.0, 0.4062, 1.0, 0.4375, 1.0, 0.4375, 1.0, 0.4062, 1.0, 0.125, 1.0, 0.1562, 1.0, 0.1562, 1.0, 0.125, 1.0, 0.8125, 1.0, 0.8438, 1.0, 0.8438, 1.0, 0.8125, 1.0, 0.5312, 1.0, 0.5625, 1.0, 0.5625, 1.0, 0.5312, 1.0, 0.25, 1.0, 0.2812, 1.0, 0.2812, 1.0, 0.25, 1.0, 0.9375, 1.0, 0.9688, 1.0, 0.9688, 1.0, 0.9375, 1.0, 0.6562, 1.0, 0.6875, 1.0, 0.6875, 1.0, 0.6562, 1.0, 0.375, 1.0, 0.4062, 1.0, 0.4062, 1.0, 0.375, 1.0, 0.09375, 1.0, 0.125, 1.0, 0.125, 1.0, 0.09375, 1.0, 0.7812, 1.0, 0.8125, 1.0, 0.8125, 1.0, 0.7812, 1.0, 0.5, 1.0, 0.5312, 1.0, 0.5312, 1.0, 0.5, 1.0, 0.2188, 1.0, 0.25, 1.0, 0.25, 1.0, 0.2188, 1.0, 0.9062, 1.0, 0.9375, 1.0, 0.9375, 1.0, 0.9062, 1.0, 0.625, 1.0, 0.6562, 1.0, 0.6562, 1.0, 0.625, 1.0, 0.3438, 1.0, 0.375, 1.0, 0.375, 1.0, 0.3438, 1.0, 0.0625, 1.0, 0.09375, 1.0, 0.09375, 1.0, 0.0625, 1.0, 0.75, 1.0, 0.7812, 1.0, 0.7812, 1.0, 0.75, 1.0, 0.4688, 1.0, 0.5, 1.0, 0.5, 1.0, 0.4688, 1.0, 0.1875, 1.0, 0.2188, 1.0, 0.2188, 1.0, 0.1875, 1.0, 0.875, 1.0, 0.9062, 1.0, 0.9062, 1.0, 0.875, 1.0, 0.5938, 1.0, 0.625, 1.0, 0.625, 1.0, 0.5938, 1.0, 0.3125, 1.0, 0.3438, 1.0, 0.3438, 1.0, 0.3125, 1.0, 0.03125, 1.0, 0.0625, 1.0, 0.0625, 1.0, 0.03125, 1.0, 0.7188, 1.0, 0.75, 1.0, 0.75, 1.0, 0.7188, 1.0, 0.4375, 1.0, 0.4688, 1.0, 0.4688, 1.0, 0.4375, 1.0, 0.1562, 1.0, 0.1875, 1.0, 0.1875, 1.0, 0.1562, 1.0, 1.0, 0.5533, 0.9688, 0.5533, 0.9721, 0.5, 0.9966, 0.5, 0.9688, 0.5533, 0.9375, 0.5533, 0.9409, 0.5, 0.9654, 0.5, 0.9375, 0.5533, 0.9062, 0.5533, 0.9096, 0.5, 0.9341, 0.5, 0.9062, 0.5533, 0.875, 0.5533, 0.8784, 0.5, 0.9029, 0.5, 0.875, 0.5533, 0.8438, 0.5533, 0.8471, 0.5, 0.8716, 0.5, 0.8438, 0.5533, 0.8125, 0.5533, 0.8159, 0.5, 0.8404, 0.5, 0.8125, 0.5533, 0.7812, 0.5533, 0.7846, 0.5, 0.8091, 0.5, 0.7812, 0.5533, 0.75, 0.5533, 0.7534, 0.5, 0.7779, 0.5, 0.75, 0.5533, 0.7188, 0.5533, 0.7221, 0.5, 0.7466, 0.5, 0.7188, 0.5533, 0.6875, 0.5533, 0.6909, 0.5, 0.7154, 0.5, 0.6875, 0.5533, 0.6562, 0.5533, 0.6596, 0.5, 0.6841, 0.5, 0.6562, 0.5533, 0.625, 0.5533, 0.6284, 0.5, 0.6529, 0.5, 0.625, 0.5533, 0.5938, 0.5533, 0.5971, 0.5, 0.6216, 0.5, 0.5938, 0.5533, 0.5625, 0.5533, 0.5659, 0.5, 0.5904, 0.5, 0.5625, 0.5533, 0.5312, 0.5533, 0.5346, 0.5, 0.5591, 0.5, 0.5312, 0.5533, 0.5, 0.5533, 0.5034, 0.5, 0.5279, 0.5, 0.5, 0.5533, 0.4688, 0.5533, 0.4721, 0.5, 0.4966, 0.5, 0.4688, 0.5533, 0.4375, 0.5533, 0.4409, 0.5, 0.4654, 0.5, 0.4375, 0.5533, 0.4062, 0.5533, 0.4096, 0.5, 0.4341, 0.5, 0.4062, 0.5533, 0.375, 0.5533, 0.3784, 0.5, 0.4029, 0.5, 0.375, 0.5533, 0.3438, 0.5533, 0.3471, 0.5, 0.3716, 0.5, 0.3438, 0.5533, 0.3125, 0.5533, 0.3159, 0.5, 0.3404, 0.5, 0.3125, 0.5533, 0.2812, 0.5533, 0.2846, 0.5, 0.3091, 0.5, 0.2812, 0.5533, 0.25, 0.5533, 0.2534, 0.5, 0.2779, 0.5, 0.25, 0.5533, 0.2188, 0.5533, 0.2221, 0.5, 0.2466, 0.5, 0.2188, 0.5533, 0.1875, 0.5533, 0.1909, 0.5, 0.2154, 0.5, 0.1875, 0.5533, 0.1562, 0.5533, 0.1596, 0.5, 0.1841, 0.5, 0.1562, 0.5533, 0.125, 0.5533, 0.1284, 0.5, 0.1529, 0.5, 0.125, 0.5533, 0.09375, 0.5533, 0.0971, 0.5, 0.1216, 0.5, 0.09375, 0.5533, 0.0625, 0.5533, 0.06585, 0.5, 0.0904, 0.5, 0.0625, 0.5533, 0.03125, 0.5533, 0.0346, 0.5, 0.05915, 0.5, 0.03125, 0.5533, 0.0, 0.5533, 0.00335, 0.5, 0.0279, 0.5, 0.0279, 0.5, 0.00335, 0.5, 0.00335, 0.5, 0.0279, 0.5, 0.75, 0.4385, 0.7868, 0.4349, 0.8222, 0.4242, 0.8547, 0.4068, 0.8833, 0.3833, 0.9068, 0.3547, 0.9242, 0.3222, 0.9349, 0.2868, 0.9385, 0.25, 0.9349, 0.2132, 0.9242, 0.1778, 0.9068, 0.1453, 0.8833, 0.1167, 0.8547, 0.09323, 0.8222, 0.07581, 0.7868, 0.06508, 0.75, 0.06146, 0.7132, 0.06508, 0.6778, 0.07581, 0.6453, 0.09323, 0.6167, 0.1167, 0.5932, 0.1453, 0.5758, 0.1778, 0.5651, 0.2132, 0.5615, 0.25, 0.5651, 0.2868, 0.5758, 0.3222, 0.5932, 0.3547, 0.6167, 0.3833, 0.6453, 0.4068, 0.6778, 0.4242, 0.7132, 0.4349, 0.8716, 0.5, 0.8471, 0.5, 0.8471, 0.5, 0.8716, 0.5, 0.5904, 0.5, 0.5659, 0.5, 0.5659, 0.5, 0.5904, 0.5, 0.3091, 0.5, 0.2846, 0.5, 0.2846, 0.5, 0.3091, 0.5, 0.9966, 0.5, 0.9721, 0.5, 0.9721, 0.5, 0.9966, 0.5, 0.7154, 0.5, 0.6909, 0.5, 0.6909, 0.5, 0.7154, 0.5, 0.4341, 0.5, 0.4096, 0.5, 0.4096, 0.5, 0.4341, 0.5, 0.1529, 0.5, 0.1284, 0.5, 0.1284, 0.5, 0.1529, 0.5, 0.8404, 0.5, 0.8159, 0.5, 0.8159, 0.5, 0.8404, 0.5, 0.5591, 0.5, 0.5346, 0.5, 0.5346, 0.5, 0.5591, 0.5, 0.2779, 0.5, 0.2534, 0.5, 0.2534, 0.5, 0.2779, 0.5, 0.9654, 0.5, 0.9409, 0.5, 0.9409, 0.5, 0.9654, 0.5, 0.6841, 0.5, 0.6596, 0.5, 0.6596, 0.5, 0.6841, 0.5, 0.4029, 0.5, 0.3784, 0.5, 0.3784, 0.5, 0.4029, 0.5, 0.1216, 0.5, 0.0971, 0.5, 0.0971, 0.5, 0.1216, 0.5, 0.8091, 0.5, 0.7846, 0.5, 0.7846, 0.5, 0.8091, 0.5, 0.5279, 0.5, 0.5034, 0.5, 0.5034, 0.5, 0.5279, 0.5, 0.2466, 0.5, 0.2221, 0.5, 0.2221, 0.5, 0.2466, 0.5, 0.9341, 0.5, 0.9096, 0.5, 0.9096, 0.5, 0.9341, 0.5, 0.6529, 0.5, 0.6284, 0.5, 0.6284, 0.5, 0.6529, 0.5, 0.3716, 0.5, 0.3471, 0.5, 0.3471, 0.5, 0.3716, 0.5, 0.0904, 0.5, 0.06585, 0.5, 0.06585, 0.5, 0.0904, 0.5, 0.7779, 0.5, 0.7534, 0.5, 0.7534, 0.5, 0.7779, 0.5, 0.4966, 0.5, 0.4721, 0.5, 0.4721, 0.5, 0.4966, 0.5, 0.2154, 0.5, 0.1909, 0.5, 0.1909, 0.5, 0.2154, 0.5, 0.9029, 0.5, 0.8784, 0.5, 0.8784, 0.5, 0.9029, 0.5, 0.6216, 0.5, 0.5971, 0.5, 0.5971, 0.5, 0.6216, 0.5, 0.3404, 0.5, 0.3159, 0.5, 0.3159, 0.5, 0.3404, 0.5, 0.05915, 0.5, 0.0346, 0.5, 0.0346, 0.5, 0.05915, 0.5, 0.7466, 0.5, 0.7221, 0.5, 0.7221, 0.5, 0.7466, 0.5, 0.4654, 0.5, 0.4409, 0.5, 0.4409, 0.5, 0.4654, 0.5, 0.1841, 0.5, 0.1596, 0.5, 0.1596, 0.5, 0.1841, 0.5, 0.25, 1.0, 0.2812, 1.0, 0.2812, 1.0, 0.25, 1.0, 0.625, 1.0, 0.6562, 1.0, 0.6562, 1.0, 0.625, 1.0, 0.1875, 1.0, 0.2188, 1.0, 0.2188, 1.0, 0.1875, 1.0, 0.5938, 1.0, 0.625, 1.0, 0.625, 1.0, 0.5938, 1.0, 0.1562, 1.0, 0.1875, 1.0, 0.1875, 1.0, 0.1562, 1.0, 0.5625, 1.0, 0.5938, 1.0, 0.5938, 1.0, 0.5625, 1.0, 0.9688, 1.0, 1.0, 1.0, 1.0, 1.0, 0.9688, 1.0, 0.125, 1.0, 0.1562, 1.0, 0.1562, 1.0, 0.125, 1.0, 0.5312, 1.0, 0.5625, 1.0, 0.5625, 1.0, 0.5312, 1.0, 0.9375, 1.0, 0.9688, 1.0, 0.9688, 1.0, 0.9375, 1.0, 0.09375, 1.0, 0.125, 1.0, 0.125, 1.0, 0.09375, 1.0, 0.5, 1.0, 0.5312, 1.0, 0.5312, 1.0, 0.5, 1.0, 0.9062, 1.0, 0.9375, 1.0, 0.9375, 1.0, 0.9062, 1.0, 0.0625, 1.0, 0.09375, 1.0, 0.09375, 1.0, 0.0625, 1.0, 0.4688, 1.0, 0.5, 1.0, 0.5, 1.0, 0.4688, 1.0, 0.875, 1.0, 0.9062, 1.0, 0.9062, 1.0, 0.875, 1.0, 0.03125, 1.0, 0.0625, 1.0, 0.0625, 1.0, 0.03125, 1.0, 0.4375, 1.0, 0.4688, 1.0, 0.4688, 1.0, 0.4375, 1.0, 0.8438, 1.0, 0.875, 1.0, 0.875, 1.0, 0.8438, 1.0, 0.0, 1.0, 0.03125, 1.0, 0.03125, 1.0, 0.0, 1.0, 0.4062, 1.0, 0.4375, 1.0, 0.4375, 1.0, 0.4062, 1.0, 0.8125, 1.0, 0.8438, 1.0, 0.8438, 1.0, 0.8125, 1.0, 0.375, 1.0, 0.4062, 1.0, 0.4062, 1.0, 0.375, 1.0, 0.7812, 1.0, 0.8125, 1.0, 0.8125, 1.0, 0.7812, 1.0, 0.3438, 1.0, 0.375, 1.0, 0.375, 1.0, 0.3438, 1.0, 0.75, 1.0, 0.7812, 1.0, 0.7812, 1.0, 0.75, 1.0, 0.3125, 1.0, 0.3438, 1.0, 0.3438, 1.0, 0.3125, 1.0, 0.7188, 1.0, 0.75, 1.0, 0.75, 1.0, 0.7188, 1.0, 0.2812, 1.0, 0.3125, 1.0, 0.3125, 1.0, 0.2812, 1.0, 0.6875, 1.0, 0.7188, 1.0, 0.7188, 1.0, 0.6875, 1.0, 0.25, 1.0, 0.2812, 1.0, 0.2812, 1.0, 0.25, 1.0, 0.6562, 1.0, 0.6875, 1.0, 0.6875, 1.0, 0.6562, 1.0, 0.2968, 0.4854, 0.25, 0.49, 0.2032, 0.4854, 0.1582, 0.4717, 0.1167, 0.4496, 0.08029, 0.4197, 0.05045, 0.3833, 0.02827, 0.3418, 0.01461, 0.2968, 0.01, 0.25, 0.01461, 0.2032, 0.02827, 0.1582, 0.05045, 0.1167, 0.08029, 0.08029, 0.1167, 0.05045, 0.1582, 0.02827, 0.2032, 0.01461, 0.25, 0.01, 0.2968, 0.01461, 0.3418, 0.02827, 0.3833, 0.05045, 0.4197, 0.08029, 0.4496, 0.1167, 0.4717, 0.1582, 0.4854, 0.2032, 0.49, 0.25, 0.4854, 0.2968, 0.4717, 0.3418, 0.4496, 0.3833, 0.4197, 0.4197, 0.3833, 0.4496, 0.3418, 0.4717, 0.6562, 1.0, 0.6875, 1.0, 0.6875, 1.0, 0.6562, 1.0, 0.2188, 1.0, 0.25, 1.0, 0.25, 1.0, 0.2188, 1.0, 0.625, 1.0, 0.6562, 1.0, 0.6562, 1.0, 0.625, 1.0, 0.1875, 1.0, 0.2188, 1.0, 0.2188, 1.0, 0.1875, 1.0, 0.5938, 1.0, 0.625, 1.0, 0.625, 1.0, 0.5938, 1.0, 0.1562, 1.0, 0.1875, 1.0, 0.1875, 1.0, 0.1562, 1.0, 0.5625, 1.0, 0.5938, 1.0, 0.5938, 1.0, 0.5625, 1.0, 0.9688, 1.0, 1.0, 1.0, 1.0, 1.0, 0.9688, 1.0, 0.125, 1.0, 0.1562, 1.0, 0.1562, 1.0, 0.125, 1.0, 0.5312, 1.0, 0.5625, 1.0, 0.5625, 1.0, 0.5312, 1.0, 0.9375, 1.0, 0.9688, 1.0, 0.9688, 1.0, 0.9375, 1.0, 0.09375, 1.0, 0.125, 1.0, 0.125, 1.0, 0.09375, 1.0, 0.5, 1.0, 0.5312, 1.0, 0.5312, 1.0, 0.5, 1.0, 0.9062, 1.0, 0.9375, 1.0, 0.9375, 1.0, 0.9062, 1.0, 0.0625, 1.0, 0.09375, 1.0, 0.09375, 1.0, 0.0625, 1.0, 0.4688, 1.0, 0.5, 1.0, 0.5, 1.0, 0.4688, 1.0, 0.875, 1.0, 0.9062, 1.0, 0.9062, 1.0, 0.875, 1.0, 0.03125, 1.0, 0.0625, 1.0, 0.0625, 1.0, 0.03125, 1.0, 0.4375, 1.0, 0.4688, 1.0, 0.4688, 1.0, 0.4375, 1.0, 0.8438, 1.0, 0.875, 1.0, 0.875, 1.0, 0.8438, 1.0, 0.0, 1.0, 0.03125, 1.0, 0.03125, 1.0, 0.0, 1.0, 0.4062, 1.0, 0.4375, 1.0, 0.4375, 1.0, 0.4062, 1.0, 0.8125, 1.0, 0.8438, 1.0, 0.8438, 1.0, 0.8125, 1.0, 0.375, 1.0, 0.4062, 1.0, 0.4062, 1.0, 0.375, 1.0, 0.7812, 1.0, 0.8125, 1.0, 0.8125, 1.0, 0.7812, 1.0, 0.3438, 1.0, 0.375, 1.0, 0.375, 1.0, 0.3438, 1.0, 0.75, 1.0, 0.7812, 1.0, 0.7812, 1.0, 0.75, 1.0, 0.3125, 1.0, 0.3438, 1.0, 0.3438, 1.0, 0.3125, 1.0, 0.7188, 1.0, 0.75, 1.0, 0.75, 1.0, 0.7188, 1.0, 0.2812, 1.0, 0.3125, 1.0, 0.3125, 1.0, 0.2812, 1.0, 0.6875, 1.0, 0.7188, 1.0, 0.7188, 1.0, 0.6875, 1.0, 0.75, 0.875, 0.75, 0.9375, 0.7188, 0.9375, 0.7188, 0.875, 0.75, 0.8125, 0.75, 0.875, 0.7188, 0.875, 0.7188, 0.8125, 0.75, 0.75, 0.75, 0.8125, 0.7188, 0.8125, 0.7188, 0.75, 0.75, 0.6875, 0.75, 0.75, 0.7188, 0.75, 0.7188, 0.6875, 0.75, 0.625, 0.75, 0.6875, 0.7188, 0.6875, 0.7188, 0.625, 0.75, 0.5625, 0.75, 0.625, 0.7188, 0.625, 0.7188, 0.5625, 0.75, 0.5, 0.75, 0.5625, 0.7188, 0.5625, 0.7188, 0.5, 0.75, 0.9375, 0.7344, 1.0, 0.7188, 0.9375, 0.7188, 0.5, 0.7188, 0.5625, 0.6875, 0.5625, 0.6875, 0.5, 0.7188, 0.9375, 0.7031, 1.0, 0.6875, 0.9375, 0.7188, 0.875, 0.7188, 0.9375, 0.6875, 0.9375, 0.6875, 0.875, 0.7188, 0.8125, 0.7188, 0.875, 0.6875, 0.875, 0.6875, 0.8125, 0.7188, 0.75, 0.7188, 0.8125, 0.6875, 0.8125, 0.6875, 0.75, 0.7188, 0.6875, 0.7188, 0.75, 0.6875, 0.75, 0.6875, 0.6875, 0.7188, 0.625, 0.7188, 0.6875, 0.6875, 0.6875, 0.6875, 0.625, 0.7188, 0.5625, 0.7188, 0.625, 0.6875, 0.625, 0.6875, 0.5625, 0.6875, 0.6875, 0.6875, 0.75, 0.6562, 0.75, 0.6562, 0.6875, 0.6875, 0.625, 0.6875, 0.6875, 0.6562, 0.6875, 0.6562, 0.625, 0.6875, 0.5625, 0.6875, 0.625, 0.6562, 0.625, 0.6562, 0.5625, 0.6875, 0.5, 0.6875, 0.5625, 0.6562, 0.5625, 0.6562, 0.5, 0.6875, 0.9375, 0.6719, 1.0, 0.6562, 0.9375, 0.6875, 0.875, 0.6875, 0.9375, 0.6562, 0.9375, 0.6562, 0.875, 0.6875, 0.8125, 0.6875, 0.875, 0.6562, 0.875, 0.6562, 0.8125, 0.6875, 0.75, 0.6875, 0.8125, 0.6562, 0.8125, 0.6562, 0.75, 0.6562, 0.9375, 0.6406, 1.0, 0.625, 0.9375, 0.6562, 0.875, 0.6562, 0.9375, 0.625, 0.9375, 0.625, 0.875, 0.6562, 0.8125, 0.6562, 0.875, 0.625, 0.875, 0.625, 0.8125, 0.6562, 0.75, 0.6562, 0.8125, 0.625, 0.8125, 0.625, 0.75, 0.6562, 0.6875, 0.6562, 0.75, 0.625, 0.75, 0.625, 0.6875, 0.6562, 0.625, 0.6562, 0.6875, 0.625, 0.6875, 0.625, 0.625, 0.6562, 0.5625, 0.6562, 0.625, 0.625, 0.625, 0.625, 0.5625, 0.6562, 0.5, 0.6562, 0.5625, 0.625, 0.5625, 0.625, 0.5, 0.625, 0.6875, 0.625, 0.75, 0.5938, 0.75, 0.5938, 0.6875, 0.625, 0.625, 0.625, 0.6875, 0.5938, 0.6875, 0.5938, 0.625, 0.625, 0.5625, 0.625, 0.625, 0.5938, 0.625, 0.5938, 0.5625, 0.625, 0.5, 0.625, 0.5625, 0.5938, 0.5625, 0.5938, 0.5, 0.625, 0.9375, 0.6094, 1.0, 0.5938, 0.9375, 0.625, 0.875, 0.625, 0.9375, 0.5938, 0.9375, 0.5938, 0.875, 0.625, 0.8125, 0.625, 0.875, 0.5938, 0.875, 0.5938, 0.8125, 0.625, 0.75, 0.625, 0.8125, 0.5938, 0.8125, 0.5938, 0.75, 0.5938, 0.875, 0.5938, 0.9375, 0.5625, 0.9375, 0.5625, 0.875, 0.5938, 0.8125, 0.5938, 0.875, 0.5625, 0.875, 0.5625, 0.8125, 0.5938, 0.75, 0.5938, 0.8125, 0.5625, 0.8125, 0.5625, 0.75, 0.5938, 0.6875, 0.5938, 0.75, 0.5625, 0.75, 0.5625, 0.6875, 0.5938, 0.625, 0.5938, 0.6875, 0.5625, 0.6875, 0.5625, 0.625, 0.5938, 0.5625, 0.5938, 0.625, 0.5625, 0.625, 0.5625, 0.5625, 0.5938, 0.5, 0.5938, 0.5625, 0.5625, 0.5625, 0.5625, 0.5, 0.5938, 0.9375, 0.5781, 1.0, 0.5625, 0.9375, 0.5625, 0.625, 0.5625, 0.6875, 0.5312, 0.6875, 0.5312, 0.625, 0.5625, 0.5625, 0.5625, 0.625, 0.5312, 0.625, 0.5312, 0.5625, 0.5625, 0.5, 0.5625, 0.5625, 0.5312, 0.5625, 0.5312, 0.5, 0.5625, 0.9375, 0.5469, 1.0, 0.5312, 0.9375, 0.5625, 0.875, 0.5625, 0.9375, 0.5312, 0.9375, 0.5312, 0.875, 0.5625, 0.8125, 0.5625, 0.875, 0.5312, 0.875, 0.5312, 0.8125, 0.5625, 0.75, 0.5625, 0.8125, 0.5312, 0.8125, 0.5312, 0.75, 0.5625, 0.6875, 0.5625, 0.75, 0.5312, 0.75, 0.5312, 0.6875, 0.5312, 0.875, 0.5312, 0.9375, 0.5, 0.9375, 0.5, 0.875, 0.5312, 0.8125, 0.5312, 0.875, 0.5, 0.875, 0.5, 0.8125, 0.5312, 0.75, 0.5312, 0.8125, 0.5, 0.8125, 0.5, 0.75, 0.5312, 0.6875, 0.5312, 0.75, 0.5, 0.75, 0.5, 0.6875, 0.5312, 0.625, 0.5312, 0.6875, 0.5, 0.6875, 0.5, 0.625, 0.5312, 0.5625, 0.5312, 0.625, 0.5, 0.625, 0.5, 0.5625, 0.5312, 0.5, 0.5312, 0.5625, 0.5, 0.5625, 0.5, 0.5, 0.5312, 0.9375, 0.5156, 1.0, 0.5, 0.9375, 0.5, 0.625, 0.5, 0.6875, 0.4687, 0.6875, 0.4688, 0.625, 0.5, 0.5625, 0.5, 0.625, 0.4688, 0.625, 0.4688, 0.5625, 0.5, 0.5, 0.5, 0.5625, 0.4688, 0.5625, 0.4687, 0.5, 0.5, 0.9375, 0.4844, 1.0, 0.4688, 0.9375, 0.5, 0.875, 0.5, 0.9375, 0.4688, 0.9375, 0.4688, 0.875, 0.5, 0.8125, 0.5, 0.875, 0.4688, 0.875, 0.4688, 0.8125, 0.5, 0.75, 0.5, 0.8125, 0.4688, 0.8125, 0.4688, 0.75, 0.5, 0.6875, 0.5, 0.75, 0.4688, 0.75, 0.4687, 0.6875, 0.4688, 0.8125, 0.4688, 0.875, 0.4375, 0.875, 0.4375, 0.8125, 0.4688, 0.75, 0.4688, 0.8125, 0.4375, 0.8125, 0.4375, 0.75, 0.4687, 0.6875, 0.4688, 0.75, 0.4375, 0.75, 0.4375, 0.6875, 0.4688, 0.625, 0.4687, 0.6875, 0.4375, 0.6875, 0.4375, 0.625, 0.4688, 0.5625, 0.4688, 0.625, 0.4375, 0.625, 0.4375, 0.5625, 0.4687, 0.5, 0.4688, 0.5625, 0.4375, 0.5625, 0.4375, 0.5, 0.4688, 0.9375, 0.4531, 1.0, 0.4375, 0.9375, 0.4688, 0.875, 0.4688, 0.9375, 0.4375, 0.9375, 0.4375, 0.875, 0.4375, 0.5625, 0.4375, 0.625, 0.4062, 0.625, 0.4062, 0.5625, 0.4375, 0.5, 0.4375, 0.5625, 0.4062, 0.5625, 0.4062, 0.5, 0.4375, 0.9375, 0.4219, 1.0, 0.4062, 0.9375, 0.4375, 0.875, 0.4375, 0.9375, 0.4062, 0.9375, 0.4062, 0.875, 0.4375, 0.8125, 0.4375, 0.875, 0.4062, 0.875, 0.4062, 0.8125, 0.4375, 0.75, 0.4375, 0.8125, 0.4062, 0.8125, 0.4062, 0.75, 0.4375, 0.6875, 0.4375, 0.75, 0.4062, 0.75, 0.4062, 0.6875, 0.4375, 0.625, 0.4375, 0.6875, 0.4062, 0.6875, 0.4062, 0.625, 0.4062, 0.75, 0.4062, 0.8125, 0.375, 0.8125, 0.375, 0.75, 0.4062, 0.6875, 0.4062, 0.75, 0.375, 0.75, 0.375, 0.6875, 0.4062, 0.625, 0.4062, 0.6875, 0.375, 0.6875, 0.375, 0.625, 0.4062, 0.5625, 0.4062, 0.625, 0.375, 0.625, 0.375, 0.5625, 0.4062, 0.5, 0.4062, 0.5625, 0.375, 0.5625, 0.375, 0.5, 0.4062, 0.9375, 0.3906, 1.0, 0.375, 0.9375, 0.4062, 0.875, 0.4062, 0.9375, 0.375, 0.9375, 0.375, 0.875, 0.4062, 0.8125, 0.4062, 0.875, 0.375, 0.875, 0.375, 0.8125, 0.375, 0.5, 0.375, 0.5625, 0.3438, 0.5625, 0.3437, 0.5, 0.375, 0.9375, 0.3594, 1.0, 0.3438, 0.9375, 0.375, 0.875, 0.375, 0.9375, 0.3438, 0.9375, 0.3438, 0.875, 0.375, 0.8125, 0.375, 0.875, 0.3438, 0.875, 0.3438, 0.8125, 0.375, 0.75, 0.375, 0.8125, 0.3438, 0.8125, 0.3438, 0.75, 0.375, 0.6875, 0.375, 0.75, 0.3438, 0.75, 0.3438, 0.6875, 0.375, 0.625, 0.375, 0.6875, 0.3438, 0.6875, 0.3438, 0.625, 0.375, 0.5625, 0.375, 0.625, 0.3438, 0.625, 0.3438, 0.5625, 0.3438, 0.75, 0.3438, 0.8125, 0.3125, 0.8125, 0.3125, 0.75, 0.3438, 0.6875, 0.3438, 0.75, 0.3125, 0.75, 0.3125, 0.6875, 0.3438, 0.625, 0.3438, 0.6875, 0.3125, 0.6875, 0.3125, 0.625, 0.3438, 0.5625, 0.3438, 0.625, 0.3125, 0.625, 0.3125, 0.5625, 0.3437, 0.5, 0.3438, 0.5625, 0.3125, 0.5625, 0.3125, 0.5, 0.3438, 0.9375, 0.3281, 1.0, 0.3125, 0.9375, 0.3438, 0.875, 0.3438, 0.9375, 0.3125, 0.9375, 0.3125, 0.875, 0.3438, 0.8125, 0.3438, 0.875, 0.3125, 0.875, 0.3125, 0.8125, 0.3125, 0.5, 0.3125, 0.5625, 0.2812, 0.5625, 0.2812, 0.5, 0.3125, 0.9375, 0.2969, 1.0, 0.2812, 0.9375, 0.3125, 0.875, 0.3125, 0.9375, 0.2812, 0.9375, 0.2812, 0.875, 0.3125, 0.8125, 0.3125, 0.875, 0.2812, 0.875, 0.2812, 0.8125, 0.3125, 0.75, 0.3125, 0.8125, 0.2812, 0.8125, 0.2812, 0.75, 0.3125, 0.6875, 0.3125, 0.75, 0.2812, 0.75, 0.2812, 0.6875, 0.3125, 0.625, 0.3125, 0.6875, 0.2812, 0.6875, 0.2812, 0.625, 0.3125, 0.5625, 0.3125, 0.625, 0.2812, 0.625, 0.2812, 0.5625, 0.2812, 0.6875, 0.2812, 0.75, 0.25, 0.75, 0.25, 0.6875, 0.2812, 0.625, 0.2812, 0.6875, 0.25, 0.6875, 0.25, 0.625, 0.2812, 0.5625, 0.2812, 0.625, 0.25, 0.625, 0.25, 0.5625, 0.2812, 0.5, 0.2812, 0.5625, 0.25, 0.5625, 0.25, 0.5, 0.2812, 0.9375, 0.2656, 1.0, 0.25, 0.9375, 0.2812, 0.875, 0.2812, 0.9375, 0.25, 0.9375, 0.25, 0.875, 0.2812, 0.8125, 0.2812, 0.875, 0.25, 0.875, 0.25, 0.8125, 0.2812, 0.75, 0.2812, 0.8125, 0.25, 0.8125, 0.25, 0.75, 0.25, 0.9375, 0.2344, 1.0, 0.2188, 0.9375, 0.25, 0.875, 0.25, 0.9375, 0.2188, 0.9375, 0.2188, 0.875, 0.25, 0.8125, 0.25, 0.875, 0.2188, 0.875, 0.2188, 0.8125, 0.25, 0.75, 0.25, 0.8125, 0.2188, 0.8125, 0.2188, 0.75, 0.25, 0.6875, 0.25, 0.75, 0.2188, 0.75, 0.2188, 0.6875, 0.25, 0.625, 0.25, 0.6875, 0.2188, 0.6875, 0.2188, 0.625, 0.25, 0.5625, 0.25, 0.625, 0.2188, 0.625, 0.2188, 0.5625, 0.25, 0.5, 0.25, 0.5625, 0.2188, 0.5625, 0.2187, 0.5, 0.2188, 0.6875, 0.2188, 0.75, 0.1875, 0.75, 0.1875, 0.6875, 0.2188, 0.625, 0.2188, 0.6875, 0.1875, 0.6875, 0.1875, 0.625, 0.2188, 0.5625, 0.2188, 0.625, 0.1875, 0.625, 0.1875, 0.5625, 0.2187, 0.5, 0.2188, 0.5625, 0.1875, 0.5625, 0.1875, 0.5, 0.2188, 0.9375, 0.2031, 1.0, 0.1875, 0.9375, 0.2188, 0.875, 0.2188, 0.9375, 0.1875, 0.9375, 0.1875, 0.875, 0.2188, 0.8125, 0.2188, 0.875, 0.1875, 0.875, 0.1875, 0.8125, 0.2188, 0.75, 0.2188, 0.8125, 0.1875, 0.8125, 0.1875, 0.75, 0.1875, 0.875, 0.1875, 0.9375, 0.1563, 0.9375, 0.1562, 0.875, 0.1875, 0.8125, 0.1875, 0.875, 0.1562, 0.875, 0.1562, 0.8125, 0.1875, 0.75, 0.1875, 0.8125, 0.1562, 0.8125, 0.1562, 0.75, 0.1875, 0.6875, 0.1875, 0.75, 0.1562, 0.75, 0.1562, 0.6875, 0.1875, 0.625, 0.1875, 0.6875, 0.1562, 0.6875, 0.1563, 0.625, 0.1875, 0.5625, 0.1875, 0.625, 0.1563, 0.625, 0.1562, 0.5625, 0.1875, 0.5, 0.1875, 0.5625, 0.1562, 0.5625, 0.1562, 0.5, 0.1875, 0.9375, 0.1719, 1.0, 0.1563, 0.9375, 0.1563, 0.625, 0.1562, 0.6875, 0.125, 0.6875, 0.125, 0.625, 0.1562, 0.5625, 0.1563, 0.625, 0.125, 0.625, 0.125, 0.5625, 0.1562, 0.5, 0.1562, 0.5625, 0.125, 0.5625, 0.125, 0.5, 0.1563, 0.9375, 0.1406, 1.0, 0.125, 0.9375, 0.1562, 0.875, 0.1563, 0.9375, 0.125, 0.9375, 0.125, 0.875, 0.1562, 0.8125, 0.1562, 0.875, 0.125, 0.875, 0.125, 0.8125, 0.1562, 0.75, 0.1562, 0.8125, 0.125, 0.8125, 0.125, 0.75, 0.1562, 0.6875, 0.1562, 0.75, 0.125, 0.75, 0.125, 0.6875, 0.125, 0.8125, 0.125, 0.875, 0.09375, 0.875, 0.09375, 0.8125, 0.125, 0.75, 0.125, 0.8125, 0.09375, 0.8125, 0.09375, 0.75, 0.125, 0.6875, 0.125, 0.75, 0.09375, 0.75, 0.09375, 0.6875, 0.125, 0.625, 0.125, 0.6875, 0.09375, 0.6875, 0.09375, 0.625, 0.125, 0.5625, 0.125, 0.625, 0.09375, 0.625, 0.09375, 0.5625, 0.125, 0.5, 0.125, 0.5625, 0.09375, 0.5625, 0.09375, 0.5, 0.125, 0.9375, 0.1094, 1.0, 0.09375, 0.9375, 0.125, 0.875, 0.125, 0.9375, 0.09375, 0.9375, 0.09375, 0.875, 0.09375, 0.5625, 0.09375, 0.625, 0.0625, 0.625, 0.0625, 0.5625, 0.09375, 0.5, 0.09375, 0.5625, 0.0625, 0.5625, 0.0625, 0.5, 0.09375, 0.9375, 0.07812, 1.0, 0.0625, 0.9375, 0.09375, 0.875, 0.09375, 0.9375, 0.0625, 0.9375, 0.0625, 0.875, 0.09375, 0.8125, 0.09375, 0.875, 0.0625, 0.875, 0.0625, 0.8125, 0.09375, 0.75, 0.09375, 0.8125, 0.0625, 0.8125, 0.0625, 0.75, 0.09375, 0.6875, 0.09375, 0.75, 0.0625, 0.75, 0.0625, 0.6875, 0.09375, 0.625, 0.09375, 0.6875, 0.0625, 0.6875, 0.0625, 0.625, 0.0625, 0.8125, 0.0625, 0.875, 0.03125, 0.875, 0.03125, 0.8125, 0.0625, 0.75, 0.0625, 0.8125, 0.03125, 0.8125, 0.03125, 0.75, 0.0625, 0.6875, 0.0625, 0.75, 0.03125, 0.75, 0.03125, 0.6875, 0.0625, 0.625, 0.0625, 0.6875, 0.03125, 0.6875, 0.03125, 0.625, 0.0625, 0.5625, 0.0625, 0.625, 0.03125, 0.625, 0.03125, 0.5625, 0.0625, 0.5, 0.0625, 0.5625, 0.03125, 0.5625, 0.03125, 0.5, 0.0625, 0.9375, 0.04687, 1.0, 0.03125, 0.9375, 0.0625, 0.875, 0.0625, 0.9375, 0.03125, 0.9375, 0.03125, 0.875, 0.03125, 0.5625, 0.03125, 0.625, 0.0, 0.625, 0.0, 0.5625, 0.03125, 0.5, 0.03125, 0.5625, 0.0, 0.5625, 0.0, 0.5, 0.03125, 0.9375, 0.01562, 1.0, 0.0, 0.9375, 0.03125, 0.875, 0.03125, 0.9375, 0.0, 0.9375, 0.0, 0.875, 0.03125, 0.8125, 0.03125, 0.875, 0.0, 0.875, 0.0, 0.8125, 0.03125, 0.75, 0.03125, 0.8125, 0.0, 0.8125, 0.0, 0.75, 0.03125, 0.6875, 0.03125, 0.75, 0.0, 0.75, 0.0, 0.6875, 0.03125, 0.625, 0.03125, 0.6875, 0.0, 0.6875, 0.0, 0.625, 1.0, 0.75, 1.0, 0.8125, 0.9687, 0.8125, 0.9688, 0.75, 1.0, 0.6875, 1.0, 0.75, 0.9688, 0.75, 0.9687, 0.6875, 1.0, 0.625, 1.0, 0.6875, 0.9687, 0.6875, 0.9688, 0.625, 1.0, 0.5625, 1.0, 0.625, 0.9688, 0.625, 0.9687, 0.5625, 1.0, 0.5, 1.0, 0.5625, 0.9687, 0.5625, 0.9687, 0.5, 1.0, 0.9375, 0.9844, 1.0, 0.9688, 0.9375, 1.0, 0.875, 1.0, 0.9375, 0.9688, 0.9375, 0.9687, 0.875, 1.0, 0.8125, 1.0, 0.875, 0.9687, 0.875, 0.9687, 0.8125, 0.9687, 0.5, 0.9687, 0.5625, 0.9375, 0.5625, 0.9375, 0.5, 0.9688, 0.9375, 0.9531, 1.0, 0.9375, 0.9375, 0.9687, 0.875, 0.9688, 0.9375, 0.9375, 0.9375, 0.9375, 0.875, 0.9687, 0.8125, 0.9687, 0.875, 0.9375, 0.875, 0.9375, 0.8125, 0.9688, 0.75, 0.9687, 0.8125, 0.9375, 0.8125, 0.9375, 0.75, 0.9687, 0.6875, 0.9688, 0.75, 0.9375, 0.75, 0.9375, 0.6875, 0.9688, 0.625, 0.9687, 0.6875, 0.9375, 0.6875, 0.9375, 0.625, 0.9687, 0.5625, 0.9688, 0.625, 0.9375, 0.625, 0.9375, 0.5625, 0.9375, 0.75, 0.9375, 0.8125, 0.9062, 0.8125, 0.9062, 0.75, 0.9375, 0.6875, 0.9375, 0.75, 0.9062, 0.75, 0.9062, 0.6875, 0.9375, 0.625, 0.9375, 0.6875, 0.9062, 0.6875, 0.9062, 0.625, 0.9375, 0.5625, 0.9375, 0.625, 0.9062, 0.625, 0.9062, 0.5625, 0.9375, 0.5, 0.9375, 0.5625, 0.9062, 0.5625, 0.9062, 0.5, 0.9375, 0.9375, 0.9219, 1.0, 0.9062, 0.9375, 0.9375, 0.875, 0.9375, 0.9375, 0.9062, 0.9375, 0.9062, 0.875, 0.9375, 0.8125, 0.9375, 0.875, 0.9062, 0.875, 0.9062, 0.8125, 0.9062, 0.5, 0.9062, 0.5625, 0.875, 0.5625, 0.875, 0.5, 0.9062, 0.9375, 0.8906, 1.0, 0.875, 0.9375, 0.9062, 0.875, 0.9062, 0.9375, 0.875, 0.9375, 0.875, 0.875, 0.9062, 0.8125, 0.9062, 0.875, 0.875, 0.875, 0.875, 0.8125, 0.9062, 0.75, 0.9062, 0.8125, 0.875, 0.8125, 0.875, 0.75, 0.9062, 0.6875, 0.9062, 0.75, 0.875, 0.75, 0.875, 0.6875, 0.9062, 0.625, 0.9062, 0.6875, 0.875, 0.6875, 0.875, 0.625, 0.9062, 0.5625, 0.9062, 0.625, 0.875, 0.625, 0.875, 0.5625, 0.875, 0.6875, 0.875, 0.75, 0.8438, 0.75, 0.8437, 0.6875, 0.875, 0.625, 0.875, 0.6875, 0.8437, 0.6875, 0.8438, 0.625, 0.875, 0.5625, 0.875, 0.625, 0.8438, 0.625, 0.8437, 0.5625, 0.875, 0.5, 0.875, 0.5625, 0.8437, 0.5625, 0.8437, 0.5, 0.875, 0.9375, 0.8594, 1.0, 0.8438, 0.9375, 0.875, 0.875, 0.875, 0.9375, 0.8438, 0.9375, 0.8438, 0.875, 0.875, 0.8125, 0.875, 0.875, 0.8438, 0.875, 0.8437, 0.8125, 0.875, 0.75, 0.875, 0.8125, 0.8437, 0.8125, 0.8438, 0.75, 0.8438, 0.875, 0.8438, 0.9375, 0.8125, 0.9375, 0.8125, 0.875, 0.8437, 0.8125, 0.8438, 0.875, 0.8125, 0.875, 0.8125, 0.8125, 0.8438, 0.75, 0.8437, 0.8125, 0.8125, 0.8125, 0.8125, 0.75, 0.8437, 0.6875, 0.8438, 0.75, 0.8125, 0.75, 0.8125, 0.6875, 0.8438, 0.625, 0.8437, 0.6875, 0.8125, 0.6875, 0.8125, 0.625, 0.8437, 0.5625, 0.8438, 0.625, 0.8125, 0.625, 0.8125, 0.5625, 0.8437, 0.5, 0.8437, 0.5625, 0.8125, 0.5625, 0.8125, 0.5, 0.8438, 0.9375, 0.8281, 1.0, 0.8125, 0.9375, 0.8125, 0.625, 0.8125, 0.6875, 0.7812, 0.6875, 0.7812, 0.625, 0.8125, 0.5625, 0.8125, 0.625, 0.7812, 0.625, 0.7812, 0.5625, 0.8125, 0.5, 0.8125, 0.5625, 0.7812, 0.5625, 0.7812, 0.5, 0.8125, 0.9375, 0.7969, 1.0, 0.7812, 0.9375, 0.8125, 0.875, 0.8125, 0.9375, 0.7812, 0.9375, 0.7812, 0.875, 0.8125, 0.8125, 0.8125, 0.875, 0.7812, 0.875, 0.7812, 0.8125, 0.8125, 0.75, 0.8125, 0.8125, 0.7812, 0.8125, 0.7812, 0.75, 0.8125, 0.6875, 0.8125, 0.75, 0.7812, 0.75, 0.7812, 0.6875, 0.7812, 0.875, 0.7812, 0.9375, 0.75, 0.9375, 0.75, 0.875, 0.7812, 0.8125, 0.7812, 0.875, 0.75, 0.875, 0.75, 0.8125, 0.7812, 0.75, 0.7812, 0.8125, 0.75, 0.8125, 0.75, 0.75, 0.7812, 0.6875, 0.7812, 0.75, 0.75, 0.75, 0.75, 0.6875, 0.7812, 0.625, 0.7812, 0.6875, 0.75, 0.6875, 0.75, 0.625, 0.7812, 0.5625, 0.7812, 0.625, 0.75, 0.625, 0.75, 0.5625, 0.7812, 0.5, 0.7812, 0.5625, 0.75, 0.5625, 0.75, 0.5, 0.7812, 0.9375, 0.7656, 1.0, 0.75, 0.9375, 0.625, 0.5, 0.5938, 0.5, 0.5938, 0.5, 0.625, 0.5, 0.75, 0.5, 0.7188, 0.5, 0.6875, 0.5, 0.6562, 0.5, 0.625, 0.5, 0.5938, 0.5, 0.5625, 0.5, 0.5312, 0.5, 0.5, 0.5, 0.4687, 0.5, 0.4375, 0.5, 0.4062, 0.5, 0.375, 0.5, 0.3437, 0.5, 0.3125, 0.5, 0.2812, 0.5, 0.25, 0.5, 0.2187, 0.5, 0.1875, 0.5, 0.1562, 0.5, 0.125, 0.5, 0.09375, 0.5, 0.0625, 0.5, 0.03125, 0.5, 1.0, 0.5, 0.9687, 0.5, 0.9375, 0.5, 0.9062, 0.5, 0.875, 0.5, 0.8437, 0.5, 0.8125, 0.5, 0.7812, 0.5, 0.7812, 0.5, 0.75, 0.5, 0.75, 0.5, 0.7812, 0.5, 0.8125, 0.5, 0.7812, 0.5, 0.7812, 0.5, 0.8125, 0.5, 0.125, 0.5, 0.09375, 0.5, 0.09375, 0.5, 0.125, 0.5, 0.03125, 0.5, 0.0, 0.5, 0.0, 0.5, 0.03125, 0.5, 0.3437, 0.5, 0.3125, 0.5, 0.3125, 0.5, 0.3437, 0.5, 0.5625, 0.5, 0.5312, 0.5, 0.5312, 0.5, 0.5625, 0.5, 0.9687, 0.5, 0.9375, 0.5, 0.9375, 0.5, 0.9687, 0.5, 0.25, 0.5, 0.2187, 0.5, 0.2187, 0.5, 0.25, 0.5, 0.7188, 0.5, 0.6875, 0.5, 0.6875, 0.5, 0.7188, 0.5, 0.0625, 0.5, 0.03125, 0.5, 0.03125, 0.5, 0.0625, 0.5, 0.2812, 0.5, 0.25, 0.5, 0.25, 0.5, 0.2812, 0.5, 0.1875, 0.5, 0.1562, 0.5, 0.1562, 0.5, 0.1875, 0.5, 0.5, 0.5, 0.4687, 0.5, 0.4687, 0.5, 0.5, 0.5, 0.9062, 0.5, 0.875, 0.5, 0.875, 0.5, 0.9062, 0.5, 0.75, 0.5, 0.7188, 0.5, 0.7188, 0.5, 0.75, 0.5, 1.0, 0.5, 0.9687, 0.5, 0.9687, 0.5, 1.0, 0.5, 0.2187, 0.5, 0.1875, 0.5, 0.1875, 0.5, 0.2187, 0.5, 0.4375, 0.5, 0.4062, 0.5, 0.4062, 0.5, 0.4375, 0.5, 0.5312, 0.5, 0.5, 0.5, 0.5, 0.5, 0.5312, 0.5, 0.6562, 0.5, 0.625, 0.5, 0.625, 0.5, 0.6562, 0.5, 0.375, 0.5, 0.3437, 0.5, 0.3437, 0.5, 0.375, 0.5, 0.8437, 0.5, 0.8125, 0.5, 0.8125, 0.5, 0.8437, 0.5, 0.6875, 0.5, 0.6562, 0.5, 0.6562, 0.5, 0.6875, 0.5, 0.9375, 0.5, 0.9062, 0.5, 0.9062, 0.5, 0.9375, 0.5, 0.1562, 0.5, 0.125, 0.5, 0.125, 0.5, 0.1562, 0.5, 0.4687, 0.5, 0.4375, 0.5, 0.4375, 0.5, 0.4687, 0.5, 0.5938, 0.5, 0.5625, 0.5, 0.5625, 0.5, 0.5938, 0.5, 0.875, 0.5, 0.8437, 0.5, 0.8437, 0.5, 0.875, 0.5, 0.09375, 0.5, 0.0625, 0.5, 0.0625, 0.5, 0.09375, 0.5, 0.3125, 0.5, 0.2812, 0.5, 0.2812, 0.5, 0.3125, 0.5, 0.4062, 0.5, 0.375, 0.5, 0.375, 0.5, 0.4062, 0.5, 1.0, 0.5, 1.0, 1.0, 0.9688, 1.0, 0.9688, 0.5, 0.9688, 0.5, 0.9688, 1.0, 0.9375, 1.0, 0.9375, 0.5, 0.9375, 0.5, 0.9375, 1.0, 0.9062, 1.0, 0.9062, 0.5, 0.9062, 0.5, 0.9062, 1.0, 0.875, 1.0, 0.875, 0.5, 0.875, 0.5, 0.875, 1.0, 0.8438, 1.0, 0.8438, 0.5, 0.8438, 0.5, 0.8438, 1.0, 0.8125, 1.0, 0.8125, 0.5, 0.8125, 0.5, 0.8125, 1.0, 0.7812, 1.0, 0.7812, 0.5, 0.7812, 0.5, 0.7812, 1.0, 0.75, 1.0, 0.75, 0.5, 0.75, 0.5, 0.75, 1.0, 0.7188, 1.0, 0.7188, 0.5, 0.7188, 0.5, 0.7188, 1.0, 0.6875, 1.0, 0.6875, 0.5, 0.6875, 0.5, 0.6875, 1.0, 0.6562, 1.0, 0.6562, 0.5, 0.6562, 0.5, 0.6562, 1.0, 0.625, 1.0, 0.625, 0.5, 0.625, 0.5, 0.625, 1.0, 0.5938, 1.0, 0.5938, 0.5, 0.5938, 0.5, 0.5938, 1.0, 0.5625, 1.0, 0.5625, 0.5, 0.5625, 0.5, 0.5625, 1.0, 0.5312, 1.0, 0.5312, 0.5, 0.5312, 0.5, 0.5312, 1.0, 0.5, 1.0, 0.5, 0.5, 0.5, 0.5, 0.5, 1.0, 0.4688, 1.0, 0.4688, 0.5, 0.4688, 0.5, 0.4688, 1.0, 0.4375, 1.0, 0.4375, 0.5, 0.4375, 0.5, 0.4375, 1.0, 0.4062, 1.0, 0.4062, 0.5, 0.4062, 0.5, 0.4062, 1.0, 0.375, 1.0, 0.375, 0.5, 0.375, 0.5, 0.375, 1.0, 0.3438, 1.0, 0.3438, 0.5, 0.3438, 0.5, 0.3438, 1.0, 0.3125, 1.0, 0.3125, 0.5, 0.3125, 0.5, 0.3125, 1.0, 0.2812, 1.0, 0.2812, 0.5, 0.2812, 0.5, 0.2812, 1.0, 0.25, 1.0, 0.25, 0.5, 0.25, 0.5, 0.25, 1.0, 0.2188, 1.0, 0.2188, 0.5, 0.2188, 0.5, 0.2188, 1.0, 0.1875, 1.0, 0.1875, 0.5, 0.1875, 0.5, 0.1875, 1.0, 0.1562, 1.0, 0.1562, 0.5, 0.1562, 0.5, 0.1562, 1.0, 0.125, 1.0, 0.125, 0.5, 0.125, 0.5, 0.125, 1.0, 0.09375, 1.0, 0.09375, 0.5, 0.09375, 0.5, 0.09375, 1.0, 0.0625, 1.0, 0.0625, 0.5, 0.2968, 0.4854, 0.25, 0.49, 0.2032, 0.4854, 0.1582, 0.4717, 0.1167, 0.4496, 0.08029, 0.4197, 0.05045, 0.3833, 0.02827, 0.3418, 0.01461, 0.2968, 0.01, 0.25, 0.01461, 0.2032, 0.02827, 0.1582, 0.05045, 0.1167, 0.08029, 0.08029, 0.1167, 0.05045, 0.1582, 0.02827, 0.2032, 0.01461, 0.25, 0.01, 0.2968, 0.01461, 0.3418, 0.02827, 0.3833, 0.05045, 0.4197, 0.08029, 0.4496, 0.1167, 0.4717, 0.1582, 0.4854, 0.2032, 0.49, 0.25, 0.4854, 0.2968, 0.4717, 0.3418, 0.4496, 0.3833, 0.4197, 0.4197, 0.3833, 0.4496, 0.3418, 0.4717, 0.0625, 0.5, 0.0625, 1.0, 0.03125, 1.0, 0.03125, 0.5, 0.03125, 0.5, 0.03125, 1.0, 0.0, 1.0, 0.0, 0.5, 0.75, 0.49, 0.7968, 0.4854, 0.8418, 0.4717, 0.8833, 0.4496, 0.9197, 0.4197, 0.9496, 0.3833, 0.9717, 0.3418, 0.9854, 0.2968, 0.99, 0.25, 0.9854, 0.2032, 0.9717, 0.1582, 0.9496, 0.1167, 0.9197, 0.08029, 0.8833, 0.05045, 0.8418, 0.02827, 0.7968, 0.01461, 0.75, 0.01, 0.7032, 0.01461, 0.6582, 0.02827, 0.6167, 0.05045, 0.5803, 0.08029, 0.5504, 0.1167, 0.5283, 0.1582, 0.5146, 0.2032, 0.51, 0.25, 0.5146, 0.2968, 0.5283, 0.3418, 0.5504, 0.3833, 0.5803, 0.4197, 0.6167, 0.4496, 0.6582, 0.4717, 0.7032, 0.4854])
me_cylinder.materials.append(mat_material_002)
me_cylinder.materials.append(mat_material_001)
me_cylinder.update()
me_plane = bpy.data.meshes.new('Plane')
me_plane.from_pydata([(-1.0, -1.0, 0.0), (1.0, -1.0, 0.0), (-1.0, 1.0, 0.0), (1.0, 1.0, 0.0)], [], [(0, 1, 3, 2)])
_uv = me_plane.uv_layers.new(name='UVMap')
_uv.uv.foreach_set('vector', [0.0, 0.0, 1.0, 0.0, 1.0, 1.0, 0.0, 1.0])
me_plane.update()

# ---- objects
ob_light_noimp = bpy.data.objects.new('Light-noimp', light_light)
ob_camera_noimp = bpy.data.objects.new('Camera-noimp', cam_camera)
ob_cylinder = bpy.data.objects.new('Cylinder', me_cylinder)
ob_plane_noimp = bpy.data.objects.new('Plane-noimp', me_plane)

# ---- transforms, parenting, visibility, modifiers, constraints
ob_light_noimp.location = (1.369, 3.891, 4.807)
ob_light_noimp.rotation_euler = (0.6503, 0.05522, 1.866)
ob_light_noimp.lock_rotations_4d = False
ob_light_noimp.empty_display_type = 'ARROWS'
ob_light_noimp.color = (0.0, 0.0, 0.0, 0.0)
ob_light_noimp.lineart.crease_threshold = 0.0
ob_camera_noimp.location = (1.347, -1.068, 0.4797)
ob_camera_noimp.rotation_euler = (1.298, -1.102e-07, 0.9127)
ob_camera_noimp.lock_rotations_4d = False
ob_camera_noimp.empty_display_type = 'ARROWS'
ob_camera_noimp.color = (0.0, 0.0, 0.0, 0.0)
ob_camera_noimp.display_type = 'WIRE'
ob_camera_noimp.lineart.crease_threshold = 0.0
ob_cylinder.location = (0.0, 0.0, 0.0)
ob_cylinder.scale = (0.0575, 0.0575, 0.0488)
_m = ob_cylinder.modifiers.new('Auto Smooth', 'NODES')
_m.node_group = ng_auto_smooth
_gi = [s.identifier for s in ng_auto_smooth.interface.items_tree if s.item_type == 'SOCKET' and s.in_out == 'INPUT']
_m[_gi[1]] = 0.5236  # Angle
ob_plane_noimp.location = (0.0, 0.0, -0.0796)

# ---- collection membership
col_collection.objects.link(ob_light_noimp)
col_collection.objects.link(ob_camera_noimp)
col_collection.objects.link(ob_cylinder)
col_collection.objects.link(ob_plane_noimp)

# ---- scene / render settings (as saved in the file)
scene.camera = ob_camera_noimp
scene.frame_start = 1; scene.frame_end = 250; scene.frame_set(1)
scene.render.engine = 'CYCLES'
scene.cycles.samples = 1024
scene.cycles.sampling_pattern = 'TABULATED_SOBOL'
scene.view_settings.view_transform = 'Filmic'
bpy.context.view_layer.update()
